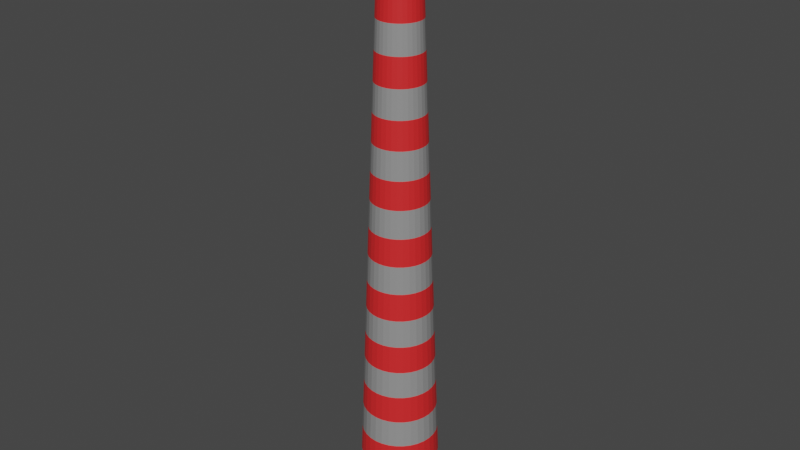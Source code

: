 # Source: PipeForFactory.blend  (saved by Blender 2.81.16; exported with 4.5.12 LTS)
import bpy
from mathutils import Matrix  # noqa: F401  (used for matrix-valued properties, if any)

bpy.ops.wm.read_factory_settings(use_empty=True)
scene = bpy.context.scene
scene.name = 'Scene'

# ---- collections
col_collection = bpy.data.collections.new('Collection'); scene.collection.children.link(col_collection)

# ---- materials (node trees are filled in below, after node groups)
mat_material_001 = bpy.data.materials.new('Material.001')
mat_material_001.use_transparent_shadow = False
mat_red = bpy.data.materials.new('Red')
mat_red.use_transparent_shadow = False

# ---- material node trees
mat_material_001.use_nodes = True; mat_material_001.node_tree.nodes.clear()
_N = mat_material_001.node_tree.nodes; _L = mat_material_001.node_tree.links
n0 = _N.new('ShaderNodeOutputMaterial'); n0.name = 'Material Output'; n0.location = (300, 300)
n1 = _N.new('ShaderNodeBsdfPrincipled'); n1.name = 'Principled BSDF'; n1.location = (10, 300)
n1.distribution = 'GGX'
n1.subsurface_method = 'BURLEY'
n1.inputs[0].default_value = (0.2809, 0.2809, 0.2809, 1.0)
n1.inputs[3].default_value = 1.45
n1.inputs[27].default_value = (0.0, 0.0, 0.0, 1.0)
n1.inputs[28].default_value = 1.0
_L.new(n1.outputs[0], n0.inputs[0])
n0.is_active_output = True
mat_red.use_nodes = True; mat_red.node_tree.nodes.clear()
_N = mat_red.node_tree.nodes; _L = mat_red.node_tree.links
n0 = _N.new('ShaderNodeOutputMaterial'); n0.name = 'Material Output'; n0.location = (300, 300)
n1 = _N.new('ShaderNodeBsdfPrincipled'); n1.name = 'Principled BSDF'; n1.location = (10, 300)
n1.distribution = 'GGX'
n1.subsurface_method = 'BURLEY'
n1.inputs[0].default_value = (0.8, 0.02157, 0.02367, 1.0)
n1.inputs[3].default_value = 1.45
n1.inputs[27].default_value = (0.0, 0.0, 0.0, 1.0)
n1.inputs[28].default_value = 1.0
_L.new(n1.outputs[0], n0.inputs[0])
n0.is_active_output = True

# ---- world
world_world = bpy.data.worlds.new('World'); scene.world = world_world
world_world.use_nodes = True; world_world.node_tree.nodes.clear()
_N = world_world.node_tree.nodes; _L = world_world.node_tree.links
n0 = _N.new('ShaderNodeOutputWorld'); n0.name = 'World Output'; n0.location = (300, 300)
n1 = _N.new('ShaderNodeBackground'); n1.name = 'Background'; n1.location = (10, 300)
n1.inputs[0].default_value = (0.05088, 0.05088, 0.05088, 1.0)
_L.new(n1.outputs[0], n0.inputs[0])
n0.is_active_output = True
world_world.color = (0.05088, 0.05088, 0.05088)
world_world.use_sun_shadow = False
world_world.sun_shadow_jitter_overblur = 0.0

# ---- meshes
me_cylinder_001 = bpy.data.meshes.new('Cylinder.001')
me_cylinder_001.from_pydata([(-1.644e-07, 2.384, -1.0), (-4.424e-08, 0.8841, 1.0), (0.4651, 2.338, -1.0), (0.1725, 0.8672, 1.0), (0.9124, 2.203, -1.0), (0.3383, 0.8168, 1.0), (1.325, 1.982, -1.0), (0.4912, 0.7351, 1.0), (1.686, 1.686, -1.0), (0.6252, 0.6252, 1.0), (1.982, 1.325, -1.0), (0.7351, 0.4912, 1.0), (2.203, 0.9124, -1.0), (0.8168, 0.3383, 1.0), (2.338, 0.4651, -1.0), (0.8672, 0.1725, 1.0), (2.384, -2.145e-07, -1.0), (0.8841, 5.772e-08, 1.0), (2.338, -0.4651, -1.0), (0.8672, -0.1725, 1.0), (2.203, -0.9124, -1.0), (0.8168, -0.3383, 1.0), (1.982, -1.325, -1.0), (0.7351, -0.4912, 1.0), (1.686, -1.686, -1.0), (0.6252, -0.6252, 1.0), (1.325, -1.982, -1.0), (0.4912, -0.7351, 1.0), (0.9124, -2.203, -1.0), (0.3383, -0.8168, 1.0), (0.4651, -2.338, -1.0), (0.1725, -0.8672, 1.0), (-9.413e-07, -2.384, -1.0), (-2.903e-07, -0.8841, 1.0), (-0.4651, -2.338, -1.0), (-0.1725, -0.8672, 1.0), (-0.9124, -2.203, -1.0), (-0.3383, -0.8168, 1.0), (-1.325, -1.982, -1.0), (-0.4912, -0.7351, 1.0), (-1.686, -1.686, -1.0), (-0.6252, -0.6252, 1.0), (-1.982, -1.325, -1.0), (-0.7351, -0.4912, 1.0), (-2.203, -0.9124, -1.0), (-0.8168, -0.3383, 1.0), (-2.338, -0.4651, -1.0), (-0.8672, -0.1725, 1.0), (-2.384, 1.908e-06, -1.0), (-0.8841, 8.598e-07, 1.0), (-2.338, 0.4652, -1.0), (-0.8672, 0.1725, 1.0), (-2.203, 0.9124, -1.0), (-0.8168, 0.3383, 1.0), (-1.982, 1.325, -1.0), (-0.7351, 0.4912, 1.0), (-1.686, 1.686, -1.0), (-0.6252, 0.6252, 1.0), (-1.325, 1.982, -1.0), (-0.4912, 0.7351, 1.0), (-0.9124, 2.203, -1.0), (-0.3383, 0.8168, 1.0), (-0.4651, 2.338, -1.0), (-0.1725, 0.8672, 1.0), (-1.569e-07, 2.321, -0.9091), (-1.494e-07, 2.258, -0.8182), (-1.42e-07, 2.196, -0.7273), (-1.345e-07, 2.133, -0.6364), (-1.27e-07, 2.07, -0.5455), (-1.195e-07, 2.007, -0.4545), (-1.121e-07, 1.944, -0.3636), (-1.046e-07, 1.881, -0.2727), (-9.713e-08, 1.818, -0.1818), (-8.966e-08, 1.755, -0.09091), (-8.219e-08, 1.692, 5.215e-08), (-7.472e-08, 1.629, 0.09091), (-6.724e-08, 1.566, 0.1818), (-5.977e-08, 1.503, 0.2727), (-5.23e-08, 1.44, 0.3636), (-4.483e-08, 1.378, 0.4545), (-3.736e-08, 1.315, 0.5455), (-2.989e-08, 1.252, 0.6364), (-2.241e-08, 1.189, 0.7273), (-1.494e-08, 1.126, 0.8182), (-7.472e-09, 1.063, 0.9091), (0.2074, 1.042, 0.9091), (0.2196, 1.104, 0.8182), (0.2319, 1.166, 0.7273), (0.2442, 1.228, 0.6364), (0.2565, 1.289, 0.5455), (0.2687, 1.351, 0.4545), (0.281, 1.413, 0.3636), (0.2933, 1.474, 0.2727), (0.3056, 1.536, 0.1818), (0.3178, 1.598, 0.09091), (0.3301, 1.66, -5.215e-08), (0.3424, 1.721, -0.09091), (0.3547, 1.783, -0.1818), (0.3669, 1.845, -0.2727), (0.3792, 1.906, -0.3636), (0.3915, 1.968, -0.4545), (0.4038, 2.03, -0.5455), (0.416, 2.092, -0.6364), (0.4283, 2.153, -0.7273), (0.4406, 2.215, -0.8182), (0.4529, 2.277, -0.9091), (0.4068, 0.982, 0.9091), (0.4308, 1.04, 0.8182), (0.4549, 1.098, 0.7273), (0.479, 1.156, 0.6364), (0.5031, 1.215, 0.5455), (0.5272, 1.273, 0.4545), (0.5512, 1.331, 0.3636), (0.5753, 1.389, 0.2727), (0.5994, 1.447, 0.1818), (0.6235, 1.505, 0.09091), (0.6476, 1.563, -5.215e-08), (0.6716, 1.621, -0.09091), (0.6957, 1.68, -0.1818), (0.7198, 1.738, -0.2727), (0.7439, 1.796, -0.3636), (0.7679, 1.854, -0.4545), (0.792, 1.912, -0.5455), (0.8161, 1.97, -0.6364), (0.8402, 2.028, -0.7273), (0.8643, 2.087, -0.8182), (0.8883, 2.145, -0.9091), (0.5905, 0.8838, 0.9091), (0.6255, 0.9361, 0.8182), (0.6604, 0.9884, 0.7273), (0.6954, 1.041, 0.6364), (0.7304, 1.093, 0.5455), (0.7653, 1.145, 0.4545), (0.8003, 1.198, 0.3636), (0.8352, 1.25, 0.2727), (0.8702, 1.302, 0.1818), (0.9051, 1.355, 0.09091), (0.9401, 1.407, -5.215e-08), (0.9751, 1.459, -0.09091), (1.01, 1.512, -0.1818), (1.045, 1.564, -0.2727), (1.08, 1.616, -0.3636), (1.115, 1.669, -0.4545), (1.15, 1.721, -0.5455), (1.185, 1.773, -0.6364), (1.22, 1.825, -0.7273), (1.255, 1.878, -0.8182), (1.29, 1.93, -0.9091), (0.7516, 0.7516, 0.9091), (0.7961, 0.7961, 0.8182), (0.8406, 0.8406, 0.7273), (0.8851, 0.8851, 0.6364), (0.9296, 0.9296, 0.5455), (0.9741, 0.9741, 0.4545), (1.019, 1.019, 0.3636), (1.063, 1.063, 0.2727), (1.108, 1.108, 0.1818), (1.152, 1.152, 0.09091), (1.197, 1.197, -5.215e-08), (1.241, 1.241, -0.09091), (1.286, 1.286, -0.1818), (1.33, 1.33, -0.2727), (1.374, 1.374, -0.3636), (1.419, 1.419, -0.4545), (1.463, 1.463, -0.5455), (1.508, 1.508, -0.6364), (1.552, 1.552, -0.7273), (1.597, 1.597, -0.8182), (1.641, 1.641, -0.9091), (0.8838, 0.5905, 0.9091), (0.9361, 0.6255, 0.8182), (0.9884, 0.6604, 0.7273), (1.041, 0.6954, 0.6364), (1.093, 0.7304, 0.5455), (1.145, 0.7653, 0.4545), (1.198, 0.8003, 0.3636), (1.25, 0.8352, 0.2727), (1.302, 0.8702, 0.1818), (1.355, 0.9051, 0.09091), (1.407, 0.9401, -5.215e-08), (1.459, 0.9751, -0.09091), (1.512, 1.01, -0.1818), (1.564, 1.045, -0.2727), (1.616, 1.08, -0.3636), (1.669, 1.115, -0.4545), (1.721, 1.15, -0.5455), (1.773, 1.185, -0.6364), (1.825, 1.22, -0.7273), (1.878, 1.255, -0.8182), (1.93, 1.29, -0.9091), (0.982, 0.4068, 0.9091), (1.04, 0.4308, 0.8182), (1.098, 0.4549, 0.7273), (1.156, 0.479, 0.6364), (1.215, 0.5031, 0.5455), (1.273, 0.5272, 0.4545), (1.331, 0.5512, 0.3636), (1.389, 0.5753, 0.2727), (1.447, 0.5994, 0.1818), (1.505, 0.6235, 0.09091), (1.563, 0.6476, -5.215e-08), (1.621, 0.6716, -0.09091), (1.68, 0.6957, -0.1818), (1.738, 0.7198, -0.2727), (1.796, 0.7439, -0.3636), (1.854, 0.7679, -0.4545), (1.912, 0.792, -0.5455), (1.97, 0.8161, -0.6364), (2.028, 0.8402, -0.7273), (2.087, 0.8643, -0.8182), (2.145, 0.8883, -0.9091), (1.042, 0.2074, 0.9091), (1.104, 0.2196, 0.8182), (1.166, 0.2319, 0.7273), (1.228, 0.2442, 0.6364), (1.289, 0.2565, 0.5455), (1.351, 0.2687, 0.4545), (1.413, 0.281, 0.3636), (1.474, 0.2933, 0.2727), (1.536, 0.3056, 0.1818), (1.598, 0.3178, 0.09091), (1.66, 0.3301, -5.215e-08), (1.721, 0.3424, -0.09091), (1.783, 0.3547, -0.1818), (1.845, 0.3669, -0.2727), (1.906, 0.3792, -0.3636), (1.968, 0.3915, -0.4545), (2.03, 0.4038, -0.5455), (2.092, 0.416, -0.6364), (2.153, 0.4283, -0.7273), (2.215, 0.4406, -0.8182), (2.277, 0.4529, -0.9091), (1.063, 6.232e-08, 0.9091), (1.126, 4.914e-08, 0.8182), (1.189, 3.595e-08, 0.7273), (1.252, 2.277e-08, 0.6364), (1.315, 9.592e-09, 0.5455), (1.378, -3.59e-09, 0.4545), (1.44, -1.677e-08, 0.3636), (1.503, -2.995e-08, 0.2727), (1.566, -4.313e-08, 0.1818), (1.629, -5.631e-08, 0.09091), (1.692, -6.95e-08, -5.215e-08), (1.755, -8.268e-08, -0.09091), (1.818, -9.586e-08, -0.1818), (1.881, -1.09e-07, -0.2727), (1.944, -1.222e-07, -0.3636), (2.007, -1.354e-07, -0.4545), (2.07, -1.486e-07, -0.5455), (2.133, -1.618e-07, -0.6364), (2.196, -1.749e-07, -0.7273), (2.258, -1.881e-07, -0.8182), (2.321, -2.013e-07, -0.9091), (1.042, -0.2074, 0.9091), (1.104, -0.2196, 0.8182), (1.166, -0.2319, 0.7273), (1.228, -0.2442, 0.6364), (1.289, -0.2565, 0.5455), (1.351, -0.2687, 0.4545), (1.413, -0.281, 0.3636), (1.474, -0.2933, 0.2727), (1.536, -0.3056, 0.1818), (1.598, -0.3178, 0.09091), (1.66, -0.3301, -5.215e-08), (1.721, -0.3424, -0.09091), (1.783, -0.3547, -0.1818), (1.845, -0.3669, -0.2727), (1.906, -0.3792, -0.3636), (1.968, -0.3915, -0.4545), (2.03, -0.4038, -0.5455), (2.092, -0.416, -0.6364), (2.153, -0.4283, -0.7273), (2.215, -0.4406, -0.8182), (2.277, -0.4529, -0.9091), (0.982, -0.4068, 0.9091), (1.04, -0.4308, 0.8182), (1.098, -0.4549, 0.7273), (1.156, -0.479, 0.6364), (1.215, -0.5031, 0.5455), (1.273, -0.5272, 0.4545), (1.331, -0.5512, 0.3636), (1.389, -0.5753, 0.2727), (1.447, -0.5994, 0.1818), (1.505, -0.6235, 0.09091), (1.563, -0.6476, -5.215e-08), (1.621, -0.6716, -0.09091), (1.68, -0.6957, -0.1818), (1.738, -0.7198, -0.2727), (1.796, -0.7439, -0.3636), (1.854, -0.7679, -0.4545), (1.912, -0.792, -0.5455), (1.97, -0.8161, -0.6364), (2.028, -0.8402, -0.7273), (2.087, -0.8643, -0.8182), (2.145, -0.8883, -0.9091), (0.8838, -0.5905, 0.9091), (0.9361, -0.6255, 0.8182), (0.9884, -0.6604, 0.7273), (1.041, -0.6954, 0.6364), (1.093, -0.7304, 0.5455), (1.145, -0.7653, 0.4545), (1.198, -0.8003, 0.3636), (1.25, -0.8352, 0.2727), (1.302, -0.8702, 0.1818), (1.355, -0.9051, 0.09091), (1.407, -0.9401, -5.215e-08), (1.459, -0.9751, -0.09091), (1.512, -1.01, -0.1818), (1.564, -1.045, -0.2727), (1.616, -1.08, -0.3636), (1.669, -1.115, -0.4545), (1.721, -1.15, -0.5455), (1.773, -1.185, -0.6364), (1.825, -1.22, -0.7273), (1.878, -1.255, -0.8182), (1.93, -1.29, -0.9091), (0.7516, -0.7516, 0.9091), (0.7961, -0.7961, 0.8182), (0.8406, -0.8406, 0.7273), (0.8851, -0.8851, 0.6364), (0.9296, -0.9296, 0.5455), (0.9741, -0.9741, 0.4545), (1.019, -1.019, 0.3636), (1.063, -1.063, 0.2727), (1.108, -1.108, 0.1818), (1.152, -1.152, 0.09091), (1.197, -1.197, -5.215e-08), (1.241, -1.241, -0.09091), (1.286, -1.286, -0.1818), (1.33, -1.33, -0.2727), (1.374, -1.374, -0.3636), (1.419, -1.419, -0.4545), (1.463, -1.463, -0.5455), (1.508, -1.508, -0.6364), (1.552, -1.552, -0.7273), (1.597, -1.597, -0.8182), (1.641, -1.641, -0.9091), (0.5905, -0.8838, 0.9091), (0.6255, -0.9361, 0.8182), (0.6604, -0.9884, 0.7273), (0.6954, -1.041, 0.6364), (0.7304, -1.093, 0.5455), (0.7653, -1.145, 0.4545), (0.8003, -1.198, 0.3636), (0.8352, -1.25, 0.2727), (0.8702, -1.302, 0.1818), (0.9051, -1.355, 0.09091), (0.9401, -1.407, -5.215e-08), (0.9751, -1.459, -0.09091), (1.01, -1.512, -0.1818), (1.045, -1.564, -0.2727), (1.08, -1.616, -0.3636), (1.115, -1.669, -0.4545), (1.15, -1.721, -0.5455), (1.185, -1.773, -0.6364), (1.22, -1.825, -0.7273), (1.255, -1.878, -0.8182), (1.29, -1.93, -0.9091), (0.4068, -0.982, 0.9091), (0.4308, -1.04, 0.8182), (0.4549, -1.098, 0.7273), (0.479, -1.156, 0.6364), (0.5031, -1.215, 0.5455), (0.5272, -1.273, 0.4545), (0.5512, -1.331, 0.3636), (0.5753, -1.389, 0.2727), (0.5994, -1.447, 0.1818), (0.6235, -1.505, 0.09091), (0.6476, -1.563, -5.215e-08), (0.6716, -1.621, -0.09091), (0.6957, -1.68, -0.1818), (0.7198, -1.738, -0.2727), (0.7439, -1.796, -0.3636), (0.7679, -1.854, -0.4545), (0.792, -1.912, -0.5455), (0.8161, -1.97, -0.6364), (0.8402, -2.028, -0.7273), (0.8643, -2.087, -0.8182), (0.8883, -2.145, -0.9091), (0.2074, -1.042, 0.9091), (0.2196, -1.104, 0.8182), (0.2319, -1.166, 0.7273), (0.2442, -1.228, 0.6364), (0.2565, -1.289, 0.5455), (0.2687, -1.351, 0.4545), (0.281, -1.413, 0.3636), (0.2933, -1.474, 0.2727), (0.3056, -1.536, 0.1818), (0.3178, -1.598, 0.09091), (0.3301, -1.66, -5.215e-08), (0.3424, -1.721, -0.09091), (0.3547, -1.783, -0.1818), (0.3669, -1.845, -0.2727), (0.3792, -1.906, -0.3636), (0.3915, -1.968, -0.4545), (0.4038, -2.03, -0.5455), (0.416, -2.092, -0.6364), (0.4283, -2.153, -0.7273), (0.4406, -2.215, -0.8182), (0.4529, -2.277, -0.9091), (-3.538e-07, -1.063, 0.9091), (-3.818e-07, -1.126, 0.8182), (-4.098e-07, -1.189, 0.7273), (-4.377e-07, -1.252, 0.6364), (-4.657e-07, -1.315, 0.5455), (-4.937e-07, -1.378, 0.4545), (-5.217e-07, -1.44, 0.3636), (-5.496e-07, -1.503, 0.2727), (-5.776e-07, -1.566, 0.1818), (-6.056e-07, -1.629, 0.09091), (-6.336e-07, -1.692, -5.215e-08), (-6.615e-07, -1.755, -0.09091), (-6.895e-07, -1.818, -0.1818), (-7.175e-07, -1.881, -0.2727), (-7.455e-07, -1.944, -0.3636), (-7.734e-07, -2.007, -0.4545), (-8.014e-07, -2.07, -0.5455), (-8.294e-07, -2.133, -0.6364), (-8.573e-07, -2.196, -0.7273), (-8.853e-07, -2.258, -0.8182), (-9.133e-07, -2.321, -0.9091), (-0.2074, -1.042, 0.9091), (-0.2196, -1.104, 0.8182), (-0.2319, -1.166, 0.7273), (-0.2442, -1.228, 0.6364), (-0.2565, -1.289, 0.5455), (-0.2687, -1.351, 0.4545), (-0.281, -1.413, 0.3636), (-0.2933, -1.474, 0.2727), (-0.3056, -1.536, 0.1818), (-0.3178, -1.598, 0.09091), (-0.3301, -1.66, -5.215e-08), (-0.3424, -1.721, -0.09091), (-0.3547, -1.783, -0.1818), (-0.3669, -1.845, -0.2727), (-0.3792, -1.906, -0.3636), (-0.3915, -1.968, -0.4545), (-0.4038, -2.03, -0.5455), (-0.416, -2.092, -0.6364), (-0.4283, -2.153, -0.7273), (-0.4406, -2.215, -0.8182), (-0.4529, -2.277, -0.9091), (-0.4068, -0.982, 0.9091), (-0.4308, -1.04, 0.8182), (-0.4549, -1.098, 0.7273), (-0.479, -1.156, 0.6364), (-0.5031, -1.215, 0.5455), (-0.5272, -1.273, 0.4545), (-0.5512, -1.331, 0.3636), (-0.5753, -1.389, 0.2727), (-0.5994, -1.447, 0.1818), (-0.6235, -1.505, 0.09091), (-0.6476, -1.563, -5.215e-08), (-0.6716, -1.621, -0.09091), (-0.6957, -1.68, -0.1818), (-0.7198, -1.738, -0.2727), (-0.7439, -1.796, -0.3636), (-0.7679, -1.854, -0.4545), (-0.792, -1.912, -0.5455), (-0.8161, -1.97, -0.6364), (-0.8402, -2.028, -0.7273), (-0.8643, -2.087, -0.8182), (-0.8883, -2.145, -0.9091), (-0.5905, -0.8838, 0.9091), (-0.6255, -0.9361, 0.8182), (-0.6604, -0.9884, 0.7273), (-0.6954, -1.041, 0.6364), (-0.7304, -1.093, 0.5455), (-0.7653, -1.145, 0.4545), (-0.8003, -1.198, 0.3636), (-0.8352, -1.25, 0.2727), (-0.8702, -1.302, 0.1818), (-0.9051, -1.355, 0.09091), (-0.9401, -1.407, -5.215e-08), (-0.9751, -1.459, -0.09091), (-1.01, -1.512, -0.1818), (-1.045, -1.564, -0.2727), (-1.08, -1.616, -0.3636), (-1.115, -1.669, -0.4545), (-1.15, -1.721, -0.5455), (-1.185, -1.773, -0.6364), (-1.22, -1.825, -0.7273), (-1.255, -1.878, -0.8182), (-1.29, -1.93, -0.9091), (-0.7516, -0.7516, 0.9091), (-0.7961, -0.7961, 0.8182), (-0.8406, -0.8406, 0.7273), (-0.8851, -0.8851, 0.6364), (-0.9296, -0.9296, 0.5455), (-0.9741, -0.9741, 0.4545), (-1.019, -1.019, 0.3636), (-1.063, -1.063, 0.2727), (-1.108, -1.108, 0.1818), (-1.152, -1.152, 0.09091), (-1.197, -1.197, -5.215e-08), (-1.241, -1.241, -0.09091), (-1.286, -1.286, -0.1818), (-1.33, -1.33, -0.2727), (-1.374, -1.374, -0.3636), (-1.419, -1.419, -0.4545), (-1.463, -1.463, -0.5455), (-1.508, -1.508, -0.6364), (-1.552, -1.552, -0.7273), (-1.597, -1.597, -0.8182), (-1.641, -1.641, -0.9091), (-0.8838, -0.5905, 0.9091), (-0.9361, -0.6255, 0.8182), (-0.9884, -0.6604, 0.7273), (-1.041, -0.6954, 0.6364), (-1.093, -0.7304, 0.5455), (-1.145, -0.7653, 0.4545), (-1.198, -0.8003, 0.3636), (-1.25, -0.8352, 0.2727), (-1.302, -0.8702, 0.1818), (-1.355, -0.9051, 0.09091), (-1.407, -0.9401, -5.215e-08), (-1.459, -0.9751, -0.09091), (-1.512, -1.01, -0.1818), (-1.564, -1.045, -0.2727), (-1.616, -1.08, -0.3636), (-1.669, -1.115, -0.4545), (-1.721, -1.15, -0.5455), (-1.773, -1.185, -0.6364), (-1.826, -1.22, -0.7273), (-1.878, -1.255, -0.8182), (-1.93, -1.29, -0.9091), (-0.982, -0.4068, 0.9091), (-1.04, -0.4308, 0.8182), (-1.098, -0.4549, 0.7273), (-1.156, -0.479, 0.6364), (-1.215, -0.5031, 0.5455), (-1.273, -0.5272, 0.4545), (-1.331, -0.5512, 0.3636), (-1.389, -0.5753, 0.2727), (-1.447, -0.5994, 0.1818), (-1.505, -0.6235, 0.09091), (-1.563, -0.6476, -5.215e-08), (-1.621, -0.6716, -0.09091), (-1.68, -0.6957, -0.1818), (-1.738, -0.7198, -0.2727), (-1.796, -0.7439, -0.3636), (-1.854, -0.7679, -0.4545), (-1.912, -0.792, -0.5455), (-1.97, -0.8161, -0.6364), (-2.028, -0.8402, -0.7273), (-2.087, -0.8643, -0.8182), (-2.145, -0.8883, -0.9091), (-1.042, -0.2074, 0.9091), (-1.104, -0.2196, 0.8182), (-1.166, -0.2319, 0.7273), (-1.228, -0.2442, 0.6364), (-1.289, -0.2565, 0.5455), (-1.351, -0.2687, 0.4545), (-1.413, -0.281, 0.3636), (-1.474, -0.2933, 0.2727), (-1.536, -0.3056, 0.1818), (-1.598, -0.3178, 0.09091), (-1.66, -0.3301, -5.215e-08), (-1.721, -0.3424, -0.09091), (-1.783, -0.3547, -0.1818), (-1.845, -0.3669, -0.2727), (-1.906, -0.3792, -0.3636), (-1.968, -0.3915, -0.4545), (-2.03, -0.4038, -0.5455), (-2.092, -0.416, -0.6364), (-2.153, -0.4283, -0.7273), (-2.215, -0.4406, -0.8182), (-2.277, -0.4529, -0.9091), (-1.063, 1.008e-06, 0.9091), (-1.126, 1.051e-06, 0.8182), (-1.189, 1.094e-06, 0.7273), (-1.252, 1.137e-06, 0.6364), (-1.315, 1.18e-06, 0.5455), (-1.378, 1.223e-06, 0.4545), (-1.44, 1.265e-06, 0.3636), (-1.503, 1.308e-06, 0.2727), (-1.566, 1.351e-06, 0.1818), (-1.629, 1.394e-06, 0.09091), (-1.692, 1.437e-06, -5.215e-08), (-1.755, 1.48e-06, -0.09091), (-1.818, 1.522e-06, -0.1818), (-1.881, 1.565e-06, -0.2727), (-1.944, 1.608e-06, -0.3636), (-2.007, 1.651e-06, -0.4545), (-2.07, 1.694e-06, -0.5455), (-2.133, 1.736e-06, -0.6364), (-2.196, 1.779e-06, -0.7273), (-2.258, 1.822e-06, -0.8182), (-2.321, 1.865e-06, -0.9091), (-1.042, 0.2074, 0.9091), (-1.104, 0.2196, 0.8182), (-1.166, 0.2319, 0.7273), (-1.228, 0.2442, 0.6364), (-1.289, 0.2565, 0.5455), (-1.351, 0.2687, 0.4545), (-1.413, 0.281, 0.3636), (-1.474, 0.2933, 0.2727), (-1.536, 0.3056, 0.1818), (-1.598, 0.3178, 0.09091), (-1.66, 0.3301, -5.215e-08), (-1.721, 0.3424, -0.09091), (-1.783, 0.3547, -0.1818), (-1.845, 0.3669, -0.2727), (-1.906, 0.3792, -0.3636), (-1.968, 0.3915, -0.4545), (-2.03, 0.4038, -0.5455), (-2.092, 0.416, -0.6364), (-2.153, 0.4283, -0.7273), (-2.215, 0.4406, -0.8182), (-2.277, 0.4529, -0.9091), (-0.982, 0.4068, 0.9091), (-1.04, 0.4308, 0.8182), (-1.098, 0.4549, 0.7273), (-1.156, 0.479, 0.6364), (-1.215, 0.5031, 0.5455), (-1.273, 0.5272, 0.4545), (-1.331, 0.5512, 0.3636), (-1.389, 0.5753, 0.2727), (-1.447, 0.5994, 0.1818), (-1.505, 0.6235, 0.09091), (-1.563, 0.6476, -5.215e-08), (-1.621, 0.6716, -0.09091), (-1.68, 0.6957, -0.1818), (-1.738, 0.7198, -0.2727), (-1.796, 0.7439, -0.3636), (-1.854, 0.7679, -0.4545), (-1.912, 0.792, -0.5455), (-1.97, 0.8161, -0.6364), (-2.028, 0.8402, -0.7273), (-2.087, 0.8643, -0.8182), (-2.145, 0.8883, -0.9091), (-0.8838, 0.5905, 0.9091), (-0.9361, 0.6255, 0.8182), (-0.9884, 0.6604, 0.7273), (-1.041, 0.6954, 0.6364), (-1.093, 0.7304, 0.5455), (-1.145, 0.7653, 0.4545), (-1.198, 0.8003, 0.3636), (-1.25, 0.8352, 0.2727), (-1.302, 0.8702, 0.1818), (-1.355, 0.9051, 0.09091), (-1.407, 0.9401, -5.215e-08), (-1.459, 0.9751, -0.09091), (-1.512, 1.01, -0.1818), (-1.564, 1.045, -0.2727), (-1.616, 1.08, -0.3636), (-1.669, 1.115, -0.4545), (-1.721, 1.15, -0.5455), (-1.773, 1.185, -0.6364), (-1.825, 1.22, -0.7273), (-1.878, 1.255, -0.8182), (-1.93, 1.29, -0.9091), (-0.7516, 0.7516, 0.9091), (-0.7961, 0.7961, 0.8182), (-0.8406, 0.8406, 0.7273), (-0.8851, 0.8851, 0.6364), (-0.9296, 0.9296, 0.5455), (-0.9741, 0.9741, 0.4545), (-1.019, 1.019, 0.3636), (-1.063, 1.063, 0.2727), (-1.108, 1.108, 0.1818), (-1.152, 1.152, 0.09091), (-1.197, 1.197, -5.215e-08), (-1.241, 1.241, -0.09091), (-1.286, 1.286, -0.1818), (-1.33, 1.33, -0.2727), (-1.374, 1.374, -0.3636), (-1.419, 1.419, -0.4545), (-1.463, 1.463, -0.5455), (-1.508, 1.508, -0.6364), (-1.552, 1.552, -0.7273), (-1.597, 1.597, -0.8182), (-1.641, 1.641, -0.9091), (-0.5905, 0.8838, 0.9091), (-0.6255, 0.9361, 0.8182), (-0.6604, 0.9884, 0.7273), (-0.6954, 1.041, 0.6364), (-0.7304, 1.093, 0.5455), (-0.7653, 1.145, 0.4545), (-0.8003, 1.198, 0.3636), (-0.8352, 1.25, 0.2727), (-0.8702, 1.302, 0.1818), (-0.9051, 1.355, 0.09091), (-0.9401, 1.407, -5.215e-08), (-0.9751, 1.459, -0.09091), (-1.01, 1.512, -0.1818), (-1.045, 1.564, -0.2727), (-1.08, 1.616, -0.3636), (-1.115, 1.669, -0.4545), (-1.15, 1.721, -0.5455), (-1.185, 1.773, -0.6364), (-1.22, 1.826, -0.7273), (-1.255, 1.878, -0.8182), (-1.29, 1.93, -0.9091), (-0.4068, 0.982, 0.9091), (-0.4308, 1.04, 0.8182), (-0.4549, 1.098, 0.7273), (-0.479, 1.156, 0.6364), (-0.5031, 1.215, 0.5455), (-0.5272, 1.273, 0.4545), (-0.5512, 1.331, 0.3636), (-0.5753, 1.389, 0.2727), (-0.5994, 1.447, 0.1818), (-0.6235, 1.505, 0.09091), (-0.6476, 1.563, -5.215e-08), (-0.6716, 1.621, -0.09091), (-0.6957, 1.68, -0.1818), (-0.7198, 1.738, -0.2727), (-0.7439, 1.796, -0.3636), (-0.7679, 1.854, -0.4545), (-0.792, 1.912, -0.5455), (-0.8161, 1.97, -0.6364), (-0.8402, 2.028, -0.7273), (-0.8643, 2.087, -0.8182), (-0.8883, 2.145, -0.9091), (-0.2074, 1.042, 0.9091), (-0.2196, 1.104, 0.8182), (-0.2319, 1.166, 0.7273), (-0.2442, 1.228, 0.6364), (-0.2565, 1.289, 0.5455), (-0.2687, 1.351, 0.4545), (-0.281, 1.413, 0.3636), (-0.2933, 1.474, 0.2727), (-0.3056, 1.536, 0.1818), (-0.3178, 1.598, 0.09091), (-0.3301, 1.66, -5.215e-08), (-0.3424, 1.721, -0.09091), (-0.3547, 1.783, -0.1818), (-0.3669, 1.845, -0.2727), (-0.3792, 1.906, -0.3636), (-0.3915, 1.968, -0.4545), (-0.4038, 2.03, -0.5455), (-0.416, 2.092, -0.6364), (-0.4283, 2.153, -0.7273), (-0.4406, 2.215, -0.8182), (-0.4529, 2.277, -0.9091), (0.1951, 0.9808, 1.0), (0.0, 1.0, 1.0), (0.3827, 0.9239, 1.0), (0.5556, 0.8315, 1.0), (0.7071, 0.7071, 1.0), (0.8315, 0.5556, 1.0), (0.9239, 0.3827, 1.0), (0.9808, 0.1951, 1.0), (1.0, 7.55e-08, 1.0), (0.9808, -0.1951, 1.0), (0.9239, -0.3827, 1.0), (0.8315, -0.5556, 1.0), (0.7071, -0.7071, 1.0), (0.5556, -0.8315, 1.0), (0.3827, -0.9239, 1.0), (0.1951, -0.9808, 1.0), (-3.258e-07, -1.0, 1.0), (-0.1951, -0.9808, 1.0), (-0.3827, -0.9239, 1.0), (-0.5556, -0.8315, 1.0), (-0.7071, -0.7071, 1.0), (-0.8315, -0.5556, 1.0), (-0.9239, -0.3827, 1.0), (-0.9808, -0.1951, 1.0), (-1.0, 9.656e-07, 1.0), (-0.9808, 0.1951, 1.0), (-0.9239, 0.3827, 1.0), (-0.8315, 0.5556, 1.0), (-0.7071, 0.7071, 1.0), (-0.5556, 0.8315, 1.0), (-0.3827, 0.9239, 1.0), (-0.1951, 0.9808, 1.0), (0.1725, 0.8672, 0.03465), (-1.52e-05, 0.8841, 0.03465), (0.3383, 0.8168, 0.03465), (0.4912, 0.7351, 0.03465), (0.6252, 0.6252, 0.03465), (0.7351, 0.4912, 0.03465), (0.8168, 0.3383, 0.03465), (0.8671, 0.1725, 0.03465), (0.8841, 5.772e-08, 0.03465), (0.8671, -0.1725, 0.03465), (0.8168, -0.3383, 0.03465), (0.7351, -0.4912, 0.03465), (0.6252, -0.6252, 0.03465), (0.4912, -0.7351, 0.03465), (0.3383, -0.8168, 0.03465), (0.1725, -0.8672, 0.03465), (-1.544e-05, -0.8841, 0.03465), (-0.1725, -0.8672, 0.03465), (-0.3384, -0.8168, 0.03465), (-0.4912, -0.7351, 0.03465), (-0.6252, -0.6252, 0.03465), (-0.7352, -0.4912, 0.03465), (-0.8169, -0.3383, 0.03465), (-0.8672, -0.1725, 0.03465), (-0.8842, 8.598e-07, 0.03465), (-0.8672, 0.1725, 0.03465), (-0.8169, 0.3383, 0.03465), (-0.7352, 0.4912, 0.03465), (-0.6252, 0.6252, 0.03465), (-0.4912, 0.7351, 0.03465), (-0.3384, 0.8168, 0.03465), (-0.1725, 0.8672, 0.03465)], [], [(84, 737, 736, 85), (85, 736, 738, 106), (106, 738, 739, 127), (127, 739, 740, 148), (148, 740, 741, 169), (169, 741, 742, 190), (190, 742, 743, 211), (211, 743, 744, 232), (232, 744, 745, 253), (253, 745, 746, 274), (274, 746, 747, 295), (295, 747, 748, 316), (316, 748, 749, 337), (337, 749, 750, 358), (358, 750, 751, 379), (379, 751, 752, 400), (400, 752, 753, 421), (421, 753, 754, 442), (442, 754, 755, 463), (463, 755, 756, 484), (484, 756, 757, 505), (505, 757, 758, 526), (526, 758, 759, 547), (547, 759, 760, 568), (568, 760, 761, 589), (589, 761, 762, 610), (610, 762, 763, 631), (631, 763, 764, 652), (652, 764, 765, 673), (673, 765, 766, 694), (27, 25, 780, 781), (694, 766, 767, 715), (715, 767, 737, 84), (0, 2, 4, 6, 8, 10, 12, 14, 16, 18, 20, 22, 24, 26, 28, 30, 32, 34, 36, 38, 40, 42, 44, 46, 48, 50, 52, 54, 56, 58, 60, 62), (62, 735, 64, 0), (735, 734, 65, 64), (734, 733, 66, 65), (733, 732, 67, 66), (732, 731, 68, 67), (731, 730, 69, 68), (730, 729, 70, 69), (729, 728, 71, 70), (728, 727, 72, 71), (727, 726, 73, 72), (726, 725, 74, 73), (725, 724, 75, 74), (724, 723, 76, 75), (723, 722, 77, 76), (722, 721, 78, 77), (721, 720, 79, 78), (720, 719, 80, 79), (719, 718, 81, 80), (718, 717, 82, 81), (717, 716, 83, 82), (716, 715, 84, 83), (60, 714, 735, 62), (714, 713, 734, 735), (713, 712, 733, 734), (712, 711, 732, 733), (711, 710, 731, 732), (710, 709, 730, 731), (709, 708, 729, 730), (708, 707, 728, 729), (707, 706, 727, 728), (706, 705, 726, 727), (705, 704, 725, 726), (704, 703, 724, 725), (703, 702, 723, 724), (702, 701, 722, 723), (701, 700, 721, 722), (700, 699, 720, 721), (699, 698, 719, 720), (698, 697, 718, 719), (697, 696, 717, 718), (696, 695, 716, 717), (695, 694, 715, 716), (58, 693, 714, 60), (693, 692, 713, 714), (692, 691, 712, 713), (691, 690, 711, 712), (690, 689, 710, 711), (689, 688, 709, 710), (688, 687, 708, 709), (687, 686, 707, 708), (686, 685, 706, 707), (685, 684, 705, 706), (684, 683, 704, 705), (683, 682, 703, 704), (682, 681, 702, 703), (681, 680, 701, 702), (680, 679, 700, 701), (679, 678, 699, 700), (678, 677, 698, 699), (677, 676, 697, 698), (676, 675, 696, 697), (675, 674, 695, 696), (674, 673, 694, 695), (56, 672, 693, 58), (672, 671, 692, 693), (671, 670, 691, 692), (670, 669, 690, 691), (669, 668, 689, 690), (668, 667, 688, 689), (667, 666, 687, 688), (666, 665, 686, 687), (665, 664, 685, 686), (664, 663, 684, 685), (663, 662, 683, 684), (662, 661, 682, 683), (661, 660, 681, 682), (660, 659, 680, 681), (659, 658, 679, 680), (658, 657, 678, 679), (657, 656, 677, 678), (656, 655, 676, 677), (655, 654, 675, 676), (654, 653, 674, 675), (653, 652, 673, 674), (54, 651, 672, 56), (651, 650, 671, 672), (650, 649, 670, 671), (649, 648, 669, 670), (648, 647, 668, 669), (647, 646, 667, 668), (646, 645, 666, 667), (645, 644, 665, 666), (644, 643, 664, 665), (643, 642, 663, 664), (642, 641, 662, 663), (641, 640, 661, 662), (640, 639, 660, 661), (639, 638, 659, 660), (638, 637, 658, 659), (637, 636, 657, 658), (636, 635, 656, 657), (635, 634, 655, 656), (634, 633, 654, 655), (633, 632, 653, 654), (632, 631, 652, 653), (52, 630, 651, 54), (630, 629, 650, 651), (629, 628, 649, 650), (628, 627, 648, 649), (627, 626, 647, 648), (626, 625, 646, 647), (625, 624, 645, 646), (624, 623, 644, 645), (623, 622, 643, 644), (622, 621, 642, 643), (621, 620, 641, 642), (620, 619, 640, 641), (619, 618, 639, 640), (618, 617, 638, 639), (617, 616, 637, 638), (616, 615, 636, 637), (615, 614, 635, 636), (614, 613, 634, 635), (613, 612, 633, 634), (612, 611, 632, 633), (611, 610, 631, 632), (50, 609, 630, 52), (609, 608, 629, 630), (608, 607, 628, 629), (607, 606, 627, 628), (606, 605, 626, 627), (605, 604, 625, 626), (604, 603, 624, 625), (603, 602, 623, 624), (602, 601, 622, 623), (601, 600, 621, 622), (600, 599, 620, 621), (599, 598, 619, 620), (598, 597, 618, 619), (597, 596, 617, 618), (596, 595, 616, 617), (595, 594, 615, 616), (594, 593, 614, 615), (593, 592, 613, 614), (592, 591, 612, 613), (591, 590, 611, 612), (590, 589, 610, 611), (48, 588, 609, 50), (588, 587, 608, 609), (587, 586, 607, 608), (586, 585, 606, 607), (585, 584, 605, 606), (584, 583, 604, 605), (583, 582, 603, 604), (582, 581, 602, 603), (581, 580, 601, 602), (580, 579, 600, 601), (579, 578, 599, 600), (578, 577, 598, 599), (577, 576, 597, 598), (576, 575, 596, 597), (575, 574, 595, 596), (574, 573, 594, 595), (573, 572, 593, 594), (572, 571, 592, 593), (571, 570, 591, 592), (570, 569, 590, 591), (569, 568, 589, 590), (46, 567, 588, 48), (567, 566, 587, 588), (566, 565, 586, 587), (565, 564, 585, 586), (564, 563, 584, 585), (563, 562, 583, 584), (562, 561, 582, 583), (561, 560, 581, 582), (560, 559, 580, 581), (559, 558, 579, 580), (558, 557, 578, 579), (557, 556, 577, 578), (556, 555, 576, 577), (555, 554, 575, 576), (554, 553, 574, 575), (553, 552, 573, 574), (552, 551, 572, 573), (551, 550, 571, 572), (550, 549, 570, 571), (549, 548, 569, 570), (548, 547, 568, 569), (44, 546, 567, 46), (546, 545, 566, 567), (545, 544, 565, 566), (544, 543, 564, 565), (543, 542, 563, 564), (542, 541, 562, 563), (541, 540, 561, 562), (540, 539, 560, 561), (539, 538, 559, 560), (538, 537, 558, 559), (537, 536, 557, 558), (536, 535, 556, 557), (535, 534, 555, 556), (534, 533, 554, 555), (533, 532, 553, 554), (532, 531, 552, 553), (531, 530, 551, 552), (530, 529, 550, 551), (529, 528, 549, 550), (528, 527, 548, 549), (527, 526, 547, 548), (42, 525, 546, 44), (525, 524, 545, 546), (524, 523, 544, 545), (523, 522, 543, 544), (522, 521, 542, 543), (521, 520, 541, 542), (520, 519, 540, 541), (519, 518, 539, 540), (518, 517, 538, 539), (517, 516, 537, 538), (516, 515, 536, 537), (515, 514, 535, 536), (514, 513, 534, 535), (513, 512, 533, 534), (512, 511, 532, 533), (511, 510, 531, 532), (510, 509, 530, 531), (509, 508, 529, 530), (508, 507, 528, 529), (507, 506, 527, 528), (506, 505, 526, 527), (40, 504, 525, 42), (504, 503, 524, 525), (503, 502, 523, 524), (502, 501, 522, 523), (501, 500, 521, 522), (500, 499, 520, 521), (499, 498, 519, 520), (498, 497, 518, 519), (497, 496, 517, 518), (496, 495, 516, 517), (495, 494, 515, 516), (494, 493, 514, 515), (493, 492, 513, 514), (492, 491, 512, 513), (491, 490, 511, 512), (490, 489, 510, 511), (489, 488, 509, 510), (488, 487, 508, 509), (487, 486, 507, 508), (486, 485, 506, 507), (485, 484, 505, 506), (38, 483, 504, 40), (483, 482, 503, 504), (482, 481, 502, 503), (481, 480, 501, 502), (480, 479, 500, 501), (479, 478, 499, 500), (478, 477, 498, 499), (477, 476, 497, 498), (476, 475, 496, 497), (475, 474, 495, 496), (474, 473, 494, 495), (473, 472, 493, 494), (472, 471, 492, 493), (471, 470, 491, 492), (470, 469, 490, 491), (469, 468, 489, 490), (468, 467, 488, 489), (467, 466, 487, 488), (466, 465, 486, 487), (465, 464, 485, 486), (464, 463, 484, 485), (36, 462, 483, 38), (462, 461, 482, 483), (461, 460, 481, 482), (460, 459, 480, 481), (459, 458, 479, 480), (458, 457, 478, 479), (457, 456, 477, 478), (456, 455, 476, 477), (455, 454, 475, 476), (454, 453, 474, 475), (453, 452, 473, 474), (452, 451, 472, 473), (451, 450, 471, 472), (450, 449, 470, 471), (449, 448, 469, 470), (448, 447, 468, 469), (447, 446, 467, 468), (446, 445, 466, 467), (445, 444, 465, 466), (444, 443, 464, 465), (443, 442, 463, 464), (34, 441, 462, 36), (441, 440, 461, 462), (440, 439, 460, 461), (439, 438, 459, 460), (438, 437, 458, 459), (437, 436, 457, 458), (436, 435, 456, 457), (435, 434, 455, 456), (434, 433, 454, 455), (433, 432, 453, 454), (432, 431, 452, 453), (431, 430, 451, 452), (430, 429, 450, 451), (429, 428, 449, 450), (428, 427, 448, 449), (427, 426, 447, 448), (426, 425, 446, 447), (425, 424, 445, 446), (424, 423, 444, 445), (423, 422, 443, 444), (422, 421, 442, 443), (32, 420, 441, 34), (420, 419, 440, 441), (419, 418, 439, 440), (418, 417, 438, 439), (417, 416, 437, 438), (416, 415, 436, 437), (415, 414, 435, 436), (414, 413, 434, 435), (413, 412, 433, 434), (412, 411, 432, 433), (411, 410, 431, 432), (410, 409, 430, 431), (409, 408, 429, 430), (408, 407, 428, 429), (407, 406, 427, 428), (406, 405, 426, 427), (405, 404, 425, 426), (404, 403, 424, 425), (403, 402, 423, 424), (402, 401, 422, 423), (401, 400, 421, 422), (30, 399, 420, 32), (399, 398, 419, 420), (398, 397, 418, 419), (397, 396, 417, 418), (396, 395, 416, 417), (395, 394, 415, 416), (394, 393, 414, 415), (393, 392, 413, 414), (392, 391, 412, 413), (391, 390, 411, 412), (390, 389, 410, 411), (389, 388, 409, 410), (388, 387, 408, 409), (387, 386, 407, 408), (386, 385, 406, 407), (385, 384, 405, 406), (384, 383, 404, 405), (383, 382, 403, 404), (382, 381, 402, 403), (381, 380, 401, 402), (380, 379, 400, 401), (28, 378, 399, 30), (378, 377, 398, 399), (377, 376, 397, 398), (376, 375, 396, 397), (375, 374, 395, 396), (374, 373, 394, 395), (373, 372, 393, 394), (372, 371, 392, 393), (371, 370, 391, 392), (370, 369, 390, 391), (369, 368, 389, 390), (368, 367, 388, 389), (367, 366, 387, 388), (366, 365, 386, 387), (365, 364, 385, 386), (364, 363, 384, 385), (363, 362, 383, 384), (362, 361, 382, 383), (361, 360, 381, 382), (360, 359, 380, 381), (359, 358, 379, 380), (26, 357, 378, 28), (357, 356, 377, 378), (356, 355, 376, 377), (355, 354, 375, 376), (354, 353, 374, 375), (353, 352, 373, 374), (352, 351, 372, 373), (351, 350, 371, 372), (350, 349, 370, 371), (349, 348, 369, 370), (348, 347, 368, 369), (347, 346, 367, 368), (346, 345, 366, 367), (345, 344, 365, 366), (344, 343, 364, 365), (343, 342, 363, 364), (342, 341, 362, 363), (341, 340, 361, 362), (340, 339, 360, 361), (339, 338, 359, 360), (338, 337, 358, 359), (24, 336, 357, 26), (336, 335, 356, 357), (335, 334, 355, 356), (334, 333, 354, 355), (333, 332, 353, 354), (332, 331, 352, 353), (331, 330, 351, 352), (330, 329, 350, 351), (329, 328, 349, 350), (328, 327, 348, 349), (327, 326, 347, 348), (326, 325, 346, 347), (325, 324, 345, 346), (324, 323, 344, 345), (323, 322, 343, 344), (322, 321, 342, 343), (321, 320, 341, 342), (320, 319, 340, 341), (319, 318, 339, 340), (318, 317, 338, 339), (317, 316, 337, 338), (22, 315, 336, 24), (315, 314, 335, 336), (314, 313, 334, 335), (313, 312, 333, 334), (312, 311, 332, 333), (311, 310, 331, 332), (310, 309, 330, 331), (309, 308, 329, 330), (308, 307, 328, 329), (307, 306, 327, 328), (306, 305, 326, 327), (305, 304, 325, 326), (304, 303, 324, 325), (303, 302, 323, 324), (302, 301, 322, 323), (301, 300, 321, 322), (300, 299, 320, 321), (299, 298, 319, 320), (298, 297, 318, 319), (297, 296, 317, 318), (296, 295, 316, 317), (20, 294, 315, 22), (294, 293, 314, 315), (293, 292, 313, 314), (292, 291, 312, 313), (291, 290, 311, 312), (290, 289, 310, 311), (289, 288, 309, 310), (288, 287, 308, 309), (287, 286, 307, 308), (286, 285, 306, 307), (285, 284, 305, 306), (284, 283, 304, 305), (283, 282, 303, 304), (282, 281, 302, 303), (281, 280, 301, 302), (280, 279, 300, 301), (279, 278, 299, 300), (278, 277, 298, 299), (277, 276, 297, 298), (276, 275, 296, 297), (275, 274, 295, 296), (18, 273, 294, 20), (273, 272, 293, 294), (272, 271, 292, 293), (271, 270, 291, 292), (270, 269, 290, 291), (269, 268, 289, 290), (268, 267, 288, 289), (267, 266, 287, 288), (266, 265, 286, 287), (265, 264, 285, 286), (264, 263, 284, 285), (263, 262, 283, 284), (262, 261, 282, 283), (261, 260, 281, 282), (260, 259, 280, 281), (259, 258, 279, 280), (258, 257, 278, 279), (257, 256, 277, 278), (256, 255, 276, 277), (255, 254, 275, 276), (254, 253, 274, 275), (16, 252, 273, 18), (252, 251, 272, 273), (251, 250, 271, 272), (250, 249, 270, 271), (249, 248, 269, 270), (248, 247, 268, 269), (247, 246, 267, 268), (246, 245, 266, 267), (245, 244, 265, 266), (244, 243, 264, 265), (243, 242, 263, 264), (242, 241, 262, 263), (241, 240, 261, 262), (240, 239, 260, 261), (239, 238, 259, 260), (238, 237, 258, 259), (237, 236, 257, 258), (236, 235, 256, 257), (235, 234, 255, 256), (234, 233, 254, 255), (233, 232, 253, 254), (14, 231, 252, 16), (231, 230, 251, 252), (230, 229, 250, 251), (229, 228, 249, 250), (228, 227, 248, 249), (227, 226, 247, 248), (226, 225, 246, 247), (225, 224, 245, 246), (224, 223, 244, 245), (223, 222, 243, 244), (222, 221, 242, 243), (221, 220, 241, 242), (220, 219, 240, 241), (219, 218, 239, 240), (218, 217, 238, 239), (217, 216, 237, 238), (216, 215, 236, 237), (215, 214, 235, 236), (214, 213, 234, 235), (213, 212, 233, 234), (212, 211, 232, 233), (12, 210, 231, 14), (210, 209, 230, 231), (209, 208, 229, 230), (208, 207, 228, 229), (207, 206, 227, 228), (206, 205, 226, 227), (205, 204, 225, 226), (204, 203, 224, 225), (203, 202, 223, 224), (202, 201, 222, 223), (201, 200, 221, 222), (200, 199, 220, 221), (199, 198, 219, 220), (198, 197, 218, 219), (197, 196, 217, 218), (196, 195, 216, 217), (195, 194, 215, 216), (194, 193, 214, 215), (193, 192, 213, 214), (192, 191, 212, 213), (191, 190, 211, 212), (10, 189, 210, 12), (189, 188, 209, 210), (188, 187, 208, 209), (187, 186, 207, 208), (186, 185, 206, 207), (185, 184, 205, 206), (184, 183, 204, 205), (183, 182, 203, 204), (182, 181, 202, 203), (181, 180, 201, 202), (180, 179, 200, 201), (179, 178, 199, 200), (178, 177, 198, 199), (177, 176, 197, 198), (176, 175, 196, 197), (175, 174, 195, 196), (174, 173, 194, 195), (173, 172, 193, 194), (172, 171, 192, 193), (171, 170, 191, 192), (170, 169, 190, 191), (8, 168, 189, 10), (168, 167, 188, 189), (167, 166, 187, 188), (166, 165, 186, 187), (165, 164, 185, 186), (164, 163, 184, 185), (163, 162, 183, 184), (162, 161, 182, 183), (161, 160, 181, 182), (160, 159, 180, 181), (159, 158, 179, 180), (158, 157, 178, 179), (157, 156, 177, 178), (156, 155, 176, 177), (155, 154, 175, 176), (154, 153, 174, 175), (153, 152, 173, 174), (152, 151, 172, 173), (151, 150, 171, 172), (150, 149, 170, 171), (149, 148, 169, 170), (6, 147, 168, 8), (147, 146, 167, 168), (146, 145, 166, 167), (145, 144, 165, 166), (144, 143, 164, 165), (143, 142, 163, 164), (142, 141, 162, 163), (141, 140, 161, 162), (140, 139, 160, 161), (139, 138, 159, 160), (138, 137, 158, 159), (137, 136, 157, 158), (136, 135, 156, 157), (135, 134, 155, 156), (134, 133, 154, 155), (133, 132, 153, 154), (132, 131, 152, 153), (131, 130, 151, 152), (130, 129, 150, 151), (129, 128, 149, 150), (128, 127, 148, 149), (4, 126, 147, 6), (126, 125, 146, 147), (125, 124, 145, 146), (124, 123, 144, 145), (123, 122, 143, 144), (122, 121, 142, 143), (121, 120, 141, 142), (120, 119, 140, 141), (119, 118, 139, 140), (118, 117, 138, 139), (117, 116, 137, 138), (116, 115, 136, 137), (115, 114, 135, 136), (114, 113, 134, 135), (113, 112, 133, 134), (112, 111, 132, 133), (111, 110, 131, 132), (110, 109, 130, 131), (109, 108, 129, 130), (108, 107, 128, 129), (107, 106, 127, 128), (2, 105, 126, 4), (105, 104, 125, 126), (104, 103, 124, 125), (103, 102, 123, 124), (102, 101, 122, 123), (101, 100, 121, 122), (100, 99, 120, 121), (99, 98, 119, 120), (98, 97, 118, 119), (97, 96, 117, 118), (96, 95, 116, 117), (95, 94, 115, 116), (94, 93, 114, 115), (93, 92, 113, 114), (92, 91, 112, 113), (91, 90, 111, 112), (90, 89, 110, 111), (89, 88, 109, 110), (88, 87, 108, 109), (87, 86, 107, 108), (86, 85, 106, 107), (0, 64, 105, 2), (64, 65, 104, 105), (65, 66, 103, 104), (66, 67, 102, 103), (67, 68, 101, 102), (68, 69, 100, 101), (69, 70, 99, 100), (70, 71, 98, 99), (71, 72, 97, 98), (72, 73, 96, 97), (73, 74, 95, 96), (74, 75, 94, 95), (75, 76, 93, 94), (76, 77, 92, 93), (77, 78, 91, 92), (78, 79, 90, 91), (79, 80, 89, 90), (80, 81, 88, 89), (81, 82, 87, 88), (82, 83, 86, 87), (83, 84, 85, 86), (1, 3, 736, 737), (3, 5, 738, 736), (5, 7, 739, 738), (7, 9, 740, 739), (9, 11, 741, 740), (11, 13, 742, 741), (13, 15, 743, 742), (15, 17, 744, 743), (17, 19, 745, 744), (19, 21, 746, 745), (21, 23, 747, 746), (23, 25, 748, 747), (25, 27, 749, 748), (27, 29, 750, 749), (29, 31, 751, 750), (31, 33, 752, 751), (33, 35, 753, 752), (35, 37, 754, 753), (37, 39, 755, 754), (39, 41, 756, 755), (41, 43, 757, 756), (43, 45, 758, 757), (45, 47, 759, 758), (47, 49, 760, 759), (49, 51, 761, 760), (51, 53, 762, 761), (53, 55, 763, 762), (55, 57, 764, 763), (57, 59, 765, 764), (59, 61, 766, 765), (61, 63, 767, 766), (63, 1, 737, 767), (768, 769, 799, 798, 797, 796, 795, 794, 793, 792, 791, 790, 789, 788, 787, 786, 785, 784, 783, 782, 781, 780, 779, 778, 777, 776, 775, 774, 773, 772, 771, 770), (55, 53, 794, 795), (29, 27, 781, 782), (3, 1, 769, 768), (57, 55, 795, 796), (31, 29, 782, 783), (5, 3, 768, 770), (59, 57, 796, 797), (33, 31, 783, 784), (7, 5, 770, 771), (61, 59, 797, 798), (35, 33, 784, 785), (9, 7, 771, 772), (63, 61, 798, 799), (37, 35, 785, 786), (11, 9, 772, 773), (1, 63, 799, 769), (39, 37, 786, 787), (13, 11, 773, 774), (41, 39, 787, 788), (15, 13, 774, 775), (43, 41, 788, 789), (17, 15, 775, 776), (45, 43, 789, 790), (19, 17, 776, 777), (47, 45, 790, 791), (21, 19, 777, 778), (49, 47, 791, 792), (23, 21, 778, 779), (51, 49, 792, 793), (25, 23, 779, 780), (53, 51, 793, 794)])
me_cylinder_001.polygons.foreach_set('material_index', [0, 0, 0, 0, 0, 0, 0, 0, 0, 0, 0, 0, 0, 0, 0, 0, 0, 0, 0, 0, 0, 0, 0, 0, 0, 0, 0, 0, 0, 0, 0, 0, 0, 0, 1, 0, 1, 0, 1, 0, 1, 0, 1, 0, 1, 0, 1, 0, 1, 0, 1, 0, 1, 0, 1, 1, 0, 1, 0, 1, 0, 1, 0, 1, 0, 1, 0, 1, 0, 1, 0, 1, 0, 1, 0, 1, 1, 0, 1, 0, 1, 0, 1, 0, 1, 0, 1, 0, 1, 0, 1, 0, 1, 0, 1, 0, 1, 1, 0, 1, 0, 1, 0, 1, 0, 1, 0, 1, 0, 1, 0, 1, 0, 1, 0, 1, 0, 1, 1, 0, 1, 0, 1, 0, 1, 0, 1, 0, 1, 0, 1, 0, 1, 0, 1, 0, 1, 0, 1, 1, 0, 1, 0, 1, 0, 1, 0, 1, 0, 1, 0, 1, 0, 1, 0, 1, 0, 1, 0, 1, 1, 0, 1, 0, 1, 0, 1, 0, 1, 0, 1, 0, 1, 0, 1, 0, 1, 0, 1, 0, 1, 1, 0, 1, 0, 1, 0, 1, 0, 1, 0, 1, 0, 1, 0, 1, 0, 1, 0, 1, 0, 1, 1, 0, 1, 0, 1, 0, 1, 0, 1, 0, 1, 0, 1, 0, 1, 0, 1, 0, 1, 0, 1, 1, 0, 1, 0, 1, 0, 1, 0, 1, 0, 1, 0, 1, 0, 1, 0, 1, 0, 1, 0, 1, 1, 0, 1, 0, 1, 0, 1, 0, 1, 0, 1, 0, 1, 0, 1, 0, 1, 0, 1, 0, 1, 1, 0, 1, 0, 1, 0, 1, 0, 1, 0, 1, 0, 1, 0, 1, 0, 1, 0, 1, 0, 1, 1, 0, 1, 0, 1, 0, 1, 0, 1, 0, 1, 0, 1, 0, 1, 0, 1, 0, 1, 0, 1, 1, 0, 1, 0, 1, 0, 1, 0, 1, 0, 1, 0, 1, 0, 1, 0, 1, 0, 1, 0, 1, 1, 0, 1, 0, 1, 0, 1, 0, 1, 0, 1, 0, 1, 0, 1, 0, 1, 0, 1, 0, 1, 1, 0, 1, 0, 1, 0, 1, 0, 1, 0, 1, 0, 1, 0, 1, 0, 1, 0, 1, 0, 1, 1, 0, 1, 0, 1, 0, 1, 0, 1, 0, 1, 0, 1, 0, 1, 0, 1, 0, 1, 0, 1, 1, 0, 1, 0, 1, 0, 1, 0, 1, 0, 1, 0, 1, 0, 1, 0, 1, 0, 1, 0, 1, 1, 0, 1, 0, 1, 0, 1, 0, 1, 0, 1, 0, 1, 0, 1, 0, 1, 0, 1, 0, 1, 1, 0, 1, 0, 1, 0, 1, 0, 1, 0, 1, 0, 1, 0, 1, 0, 1, 0, 1, 0, 1, 1, 0, 1, 0, 1, 0, 1, 0, 1, 0, 1, 0, 1, 0, 1, 0, 1, 0, 1, 0, 1, 1, 0, 1, 0, 1, 0, 1, 0, 1, 0, 1, 0, 1, 0, 1, 0, 1, 0, 1, 0, 1, 1, 0, 1, 0, 1, 0, 1, 0, 1, 0, 1, 0, 1, 0, 1, 0, 1, 0, 1, 0, 1, 1, 0, 1, 0, 1, 0, 1, 0, 1, 0, 1, 0, 1, 0, 1, 0, 1, 0, 1, 0, 1, 1, 0, 1, 0, 1, 0, 1, 0, 1, 0, 1, 0, 1, 0, 1, 0, 1, 0, 1, 0, 1, 1, 0, 1, 0, 1, 0, 1, 0, 1, 0, 1, 0, 1, 0, 1, 0, 1, 0, 1, 0, 1, 1, 0, 1, 0, 1, 0, 1, 0, 1, 0, 1, 0, 1, 0, 1, 0, 1, 0, 1, 0, 1, 1, 0, 1, 0, 1, 0, 1, 0, 1, 0, 1, 0, 1, 0, 1, 0, 1, 0, 1, 0, 1, 1, 0, 1, 0, 1, 0, 1, 0, 1, 0, 1, 0, 1, 0, 1, 0, 1, 0, 1, 0, 1, 1, 0, 1, 0, 1, 0, 1, 0, 1, 0, 1, 0, 1, 0, 1, 0, 1, 0, 1, 0, 1, 1, 0, 1, 0, 1, 0, 1, 0, 1, 0, 1, 0, 1, 0, 1, 0, 1, 0, 1, 0, 1, 1, 0, 1, 0, 1, 0, 1, 0, 1, 0, 1, 0, 1, 0, 1, 0, 1, 0, 1, 0, 1, 0, 0, 0, 0, 0, 0, 0, 0, 0, 0, 0, 0, 0, 0, 0, 0, 0, 0, 0, 0, 0, 0, 0, 0, 0, 0, 0, 0, 0, 0, 0, 0, 0, 0, 0, 0, 0, 0, 0, 0, 0, 0, 0, 0, 0, 0, 0, 0, 0, 0, 0, 0, 0, 0, 0, 0, 0, 0, 0, 0, 0, 0, 0, 0])
_uv = me_cylinder_001.uv_layers.new(name='UVMap')
_uv.uv.foreach_set('vector', [1.0, 0.9773, 1.0, 1.0, 0.9688, 1.0, 0.9688, 0.9773, 0.9688, 0.9773, 0.9688, 1.0, 0.9375, 1.0, 0.9375, 0.9773, 0.9375, 0.9773, 0.9375, 1.0, 0.9062, 1.0, 0.9062, 0.9773, 0.9062, 0.9773, 0.9062, 1.0, 0.875, 1.0, 0.875, 0.9773, 0.875, 0.9773, 0.875, 1.0, 0.8438, 1.0, 0.8437, 0.9773, 0.8437, 0.9773, 0.8438, 1.0, 0.8125, 1.0, 0.8125, 0.9773, 0.8125, 0.9773, 0.8125, 1.0, 0.7812, 1.0, 0.7813, 0.9773, 0.7813, 0.9773, 0.7812, 1.0, 0.75, 1.0, 0.75, 0.9773, 0.75, 0.9773, 0.75, 1.0, 0.7188, 1.0, 0.7188, 0.9773, 0.7188, 0.9773, 0.7188, 1.0, 0.6875, 1.0, 0.6875, 0.9773, 0.6875, 0.9773, 0.6875, 1.0, 0.6562, 1.0, 0.6562, 0.9773, 0.6562, 0.9773, 0.6562, 1.0, 0.625, 1.0, 0.625, 0.9773, 0.625, 0.9773, 0.625, 1.0, 0.5938, 1.0, 0.5938, 0.9773, 0.5938, 0.9773, 0.5938, 1.0, 0.5625, 1.0, 0.5625, 0.9773, 0.5625, 0.9773, 0.5625, 1.0, 0.5312, 1.0, 0.5312, 0.9773, 0.5312, 0.9773, 0.5312, 1.0, 0.5, 1.0, 0.5, 0.9773, 0.5, 0.9773, 0.5, 1.0, 0.4688, 1.0, 0.4688, 0.9773, 0.4688, 0.9773, 0.4688, 1.0, 0.4375, 1.0, 0.4375, 0.9773, 0.4375, 0.9773, 0.4375, 1.0, 0.4062, 1.0, 0.4063, 0.9773, 0.4063, 0.9773, 0.4062, 1.0, 0.375, 1.0, 0.375, 0.9773, 0.375, 0.9773, 0.375, 1.0, 0.3438, 1.0, 0.3438, 0.9773, 0.3438, 0.9773, 0.3438, 1.0, 0.3125, 1.0, 0.3125, 0.9773, 0.3125, 0.9773, 0.3125, 1.0, 0.2812, 1.0, 0.2812, 0.9773, 0.2812, 0.9773, 0.2812, 1.0, 0.25, 1.0, 0.25, 0.9773, 0.25, 0.9773, 0.25, 1.0, 0.2188, 1.0, 0.2188, 0.9773, 0.2188, 0.9773, 0.2188, 1.0, 0.1875, 1.0, 0.1875, 0.9773, 0.1875, 0.9773, 0.1875, 1.0, 0.1562, 1.0, 0.1562, 0.9773, 0.1562, 0.9773, 0.1562, 1.0, 0.125, 1.0, 0.125, 0.9773, 0.125, 0.9773, 0.125, 1.0, 0.09375, 1.0, 0.09375, 0.9773, 0.09375, 0.9773, 0.09375, 1.0, 0.0625, 1.0, 0.0625, 0.9773, 0.3679, 0.07357, 0.4, 0.09996, 0.4, 0.09996, 0.3679, 0.07357, 0.0625, 0.9773, 0.0625, 1.0, 0.03125, 1.0, 0.03125, 0.9773, 0.03125, 0.9773, 0.03125, 1.0, 0.0, 1.0, 0.0, 0.9773, 0.75, 0.49, 0.7968, 0.4854, 0.8418, 0.4717, 0.8833, 0.4496, 0.9197, 0.4197, 0.9496, 0.3833, 0.9717, 0.3418, 0.9854, 0.2968, 0.99, 0.25, 0.9854, 0.2032, 0.9717, 0.1582, 0.9496, 0.1167, 0.9197, 0.08029, 0.8833, 0.05045, 0.8418, 0.02827, 0.7968, 0.01461, 0.75, 0.01, 0.7032, 0.01461, 0.6582, 0.02827, 0.6167, 0.05045, 0.5803, 0.08029, 0.5504, 0.1167, 0.5283, 0.1582, 0.5146, 0.2032, 0.51, 0.25, 0.5146, 0.2968, 0.5283, 0.3418, 0.5504, 0.3833, 0.5803, 0.4197, 0.6167, 0.4496, 0.6582, 0.4717, 0.7032, 0.4854, 0.03125, 0.5, 0.03125, 0.5227, 0.0, 0.5227, 0.0, 0.5, 0.03125, 0.5227, 0.03125, 0.5455, 0.0, 0.5455, 0.0, 0.5227, 0.03125, 0.5455, 0.03125, 0.5682, 0.0, 0.5682, 0.0, 0.5455, 0.03125, 0.5682, 0.03125, 0.5909, 0.0, 0.5909, 0.0, 0.5682, 0.03125, 0.5909, 0.03125, 0.6136, 0.0, 0.6136, 0.0, 0.5909, 0.03125, 0.6136, 0.03125, 0.6364, 0.0, 0.6364, 0.0, 0.6136, 0.03125, 0.6364, 0.03125, 0.6591, 0.0, 0.6591, 0.0, 0.6364, 0.03125, 0.6591, 0.03125, 0.6818, 0.0, 0.6818, 0.0, 0.6591, 0.03125, 0.6818, 0.03125, 0.7045, 0.0, 0.7045, 0.0, 0.6818, 0.03125, 0.7045, 0.03125, 0.7273, 0.0, 0.7273, 0.0, 0.7045, 0.03125, 0.7273, 0.03125, 0.75, 0.0, 0.75, 0.0, 0.7273, 0.03125, 0.75, 0.03125, 0.7727, 0.0, 0.7727, 0.0, 0.75, 0.03125, 0.7727, 0.03125, 0.7955, 0.0, 0.7955, 0.0, 0.7727, 0.03125, 0.7955, 0.03125, 0.8182, 0.0, 0.8182, 0.0, 0.7955, 0.03125, 0.8182, 0.03125, 0.8409, 0.0, 0.8409, 0.0, 0.8182, 0.03125, 0.8409, 0.03125, 0.8636, 0.0, 0.8636, 0.0, 0.8409, 0.03125, 0.8636, 0.03125, 0.8864, 0.0, 0.8864, 0.0, 0.8636, 0.03125, 0.8864, 0.03125, 0.9091, 0.0, 0.9091, 0.0, 0.8864, 0.03125, 0.9091, 0.03125, 0.9318, 0.0, 0.9318, 0.0, 0.9091, 0.03125, 0.9318, 0.03125, 0.9545, 0.0, 0.9545, 0.0, 0.9318, 0.03125, 0.9545, 0.03125, 0.9773, 0.0, 0.9773, 0.0, 0.9545, 0.0625, 0.5, 0.0625, 0.5227, 0.03125, 0.5227, 0.03125, 0.5, 0.0625, 0.5227, 0.0625, 0.5455, 0.03125, 0.5455, 0.03125, 0.5227, 0.0625, 0.5455, 0.0625, 0.5682, 0.03125, 0.5682, 0.03125, 0.5455, 0.0625, 0.5682, 0.0625, 0.5909, 0.03125, 0.5909, 0.03125, 0.5682, 0.0625, 0.5909, 0.0625, 0.6136, 0.03125, 0.6136, 0.03125, 0.5909, 0.0625, 0.6136, 0.0625, 0.6364, 0.03125, 0.6364, 0.03125, 0.6136, 0.0625, 0.6364, 0.0625, 0.6591, 0.03125, 0.6591, 0.03125, 0.6364, 0.0625, 0.6591, 0.0625, 0.6818, 0.03125, 0.6818, 0.03125, 0.6591, 0.0625, 0.6818, 0.0625, 0.7045, 0.03125, 0.7045, 0.03125, 0.6818, 0.0625, 0.7045, 0.0625, 0.7273, 0.03125, 0.7273, 0.03125, 0.7045, 0.0625, 0.7273, 0.0625, 0.75, 0.03125, 0.75, 0.03125, 0.7273, 0.0625, 0.75, 0.0625, 0.7727, 0.03125, 0.7727, 0.03125, 0.75, 0.0625, 0.7727, 0.0625, 0.7955, 0.03125, 0.7955, 0.03125, 0.7727, 0.0625, 0.7955, 0.0625, 0.8182, 0.03125, 0.8182, 0.03125, 0.7955, 0.0625, 0.8182, 0.0625, 0.8409, 0.03125, 0.8409, 0.03125, 0.8182, 0.0625, 0.8409, 0.0625, 0.8636, 0.03125, 0.8636, 0.03125, 0.8409, 0.0625, 0.8636, 0.0625, 0.8864, 0.03125, 0.8864, 0.03125, 0.8636, 0.0625, 0.8864, 0.0625, 0.9091, 0.03125, 0.9091, 0.03125, 0.8864, 0.0625, 0.9091, 0.0625, 0.9318, 0.03125, 0.9318, 0.03125, 0.9091, 0.0625, 0.9318, 0.0625, 0.9545, 0.03125, 0.9545, 0.03125, 0.9318, 0.0625, 0.9545, 0.0625, 0.9773, 0.03125, 0.9773, 0.03125, 0.9545, 0.09375, 0.5, 0.09375, 0.5227, 0.0625, 0.5227, 0.0625, 0.5, 0.09375, 0.5227, 0.09375, 0.5455, 0.0625, 0.5455, 0.0625, 0.5227, 0.09375, 0.5455, 0.09375, 0.5682, 0.0625, 0.5682, 0.0625, 0.5455, 0.09375, 0.5682, 0.09375, 0.5909, 0.0625, 0.5909, 0.0625, 0.5682, 0.09375, 0.5909, 0.09375, 0.6136, 0.0625, 0.6136, 0.0625, 0.5909, 0.09375, 0.6136, 0.09375, 0.6364, 0.0625, 0.6364, 0.0625, 0.6136, 0.09375, 0.6364, 0.09375, 0.6591, 0.0625, 0.6591, 0.0625, 0.6364, 0.09375, 0.6591, 0.09375, 0.6818, 0.0625, 0.6818, 0.0625, 0.6591, 0.09375, 0.6818, 0.09375, 0.7045, 0.0625, 0.7045, 0.0625, 0.6818, 0.09375, 0.7045, 0.09375, 0.7273, 0.0625, 0.7273, 0.0625, 0.7045, 0.09375, 0.7273, 0.09375, 0.75, 0.0625, 0.75, 0.0625, 0.7273, 0.09375, 0.75, 0.09375, 0.7727, 0.0625, 0.7727, 0.0625, 0.75, 0.09375, 0.7727, 0.09375, 0.7955, 0.0625, 0.7955, 0.0625, 0.7727, 0.09375, 0.7955, 0.09375, 0.8182, 0.0625, 0.8182, 0.0625, 0.7955, 0.09375, 0.8182, 0.09375, 0.8409, 0.0625, 0.8409, 0.0625, 0.8182, 0.09375, 0.8409, 0.09375, 0.8636, 0.0625, 0.8636, 0.0625, 0.8409, 0.09375, 0.8636, 0.09375, 0.8864, 0.0625, 0.8864, 0.0625, 0.8636, 0.09375, 0.8864, 0.09375, 0.9091, 0.0625, 0.9091, 0.0625, 0.8864, 0.09375, 0.9091, 0.09375, 0.9318, 0.0625, 0.9318, 0.0625, 0.9091, 0.09375, 0.9318, 0.09375, 0.9545, 0.0625, 0.9545, 0.0625, 0.9318, 0.09375, 0.9545, 0.09375, 0.9773, 0.0625, 0.9773, 0.0625, 0.9545, 0.125, 0.5, 0.125, 0.5227, 0.09375, 0.5227, 0.09375, 0.5, 0.125, 0.5227, 0.125, 0.5455, 0.09375, 0.5455, 0.09375, 0.5227, 0.125, 0.5455, 0.125, 0.5682, 0.09375, 0.5682, 0.09375, 0.5455, 0.125, 0.5682, 0.125, 0.5909, 0.09375, 0.5909, 0.09375, 0.5682, 0.125, 0.5909, 0.125, 0.6136, 0.09375, 0.6136, 0.09375, 0.5909, 0.125, 0.6136, 0.125, 0.6364, 0.09375, 0.6364, 0.09375, 0.6136, 0.125, 0.6364, 0.125, 0.6591, 0.09375, 0.6591, 0.09375, 0.6364, 0.125, 0.6591, 0.125, 0.6818, 0.09375, 0.6818, 0.09375, 0.6591, 0.125, 0.6818, 0.125, 0.7045, 0.09375, 0.7045, 0.09375, 0.6818, 0.125, 0.7045, 0.125, 0.7273, 0.09375, 0.7273, 0.09375, 0.7045, 0.125, 0.7273, 0.125, 0.75, 0.09375, 0.75, 0.09375, 0.7273, 0.125, 0.75, 0.125, 0.7727, 0.09375, 0.7727, 0.09375, 0.75, 0.125, 0.7727, 0.125, 0.7955, 0.09375, 0.7955, 0.09375, 0.7727, 0.125, 0.7955, 0.125, 0.8182, 0.09375, 0.8182, 0.09375, 0.7955, 0.125, 0.8182, 0.125, 0.8409, 0.09375, 0.8409, 0.09375, 0.8182, 0.125, 0.8409, 0.125, 0.8636, 0.09375, 0.8636, 0.09375, 0.8409, 0.125, 0.8636, 0.125, 0.8864, 0.09375, 0.8864, 0.09375, 0.8636, 0.125, 0.8864, 0.125, 0.9091, 0.09375, 0.9091, 0.09375, 0.8864, 0.125, 0.9091, 0.125, 0.9318, 0.09375, 0.9318, 0.09375, 0.9091, 0.125, 0.9318, 0.125, 0.9545, 0.09375, 0.9545, 0.09375, 0.9318, 0.125, 0.9545, 0.125, 0.9773, 0.09375, 0.9773, 0.09375, 0.9545, 0.1562, 0.5, 0.1562, 0.5227, 0.125, 0.5227, 0.125, 0.5, 0.1562, 0.5227, 0.1562, 0.5455, 0.125, 0.5455, 0.125, 0.5227, 0.1562, 0.5455, 0.1562, 0.5682, 0.125, 0.5682, 0.125, 0.5455, 0.1562, 0.5682, 0.1562, 0.5909, 0.125, 0.5909, 0.125, 0.5682, 0.1562, 0.5909, 0.1562, 0.6136, 0.125, 0.6136, 0.125, 0.5909, 0.1562, 0.6136, 0.1562, 0.6364, 0.125, 0.6364, 0.125, 0.6136, 0.1562, 0.6364, 0.1562, 0.6591, 0.125, 0.6591, 0.125, 0.6364, 0.1562, 0.6591, 0.1562, 0.6818, 0.125, 0.6818, 0.125, 0.6591, 0.1562, 0.6818, 0.1562, 0.7045, 0.125, 0.7045, 0.125, 0.6818, 0.1562, 0.7045, 0.1562, 0.7273, 0.125, 0.7273, 0.125, 0.7045, 0.1562, 0.7273, 0.1562, 0.75, 0.125, 0.75, 0.125, 0.7273, 0.1562, 0.75, 0.1562, 0.7727, 0.125, 0.7727, 0.125, 0.75, 0.1562, 0.7727, 0.1562, 0.7955, 0.125, 0.7955, 0.125, 0.7727, 0.1562, 0.7955, 0.1562, 0.8182, 0.125, 0.8182, 0.125, 0.7955, 0.1562, 0.8182, 0.1562, 0.8409, 0.125, 0.8409, 0.125, 0.8182, 0.1562, 0.8409, 0.1562, 0.8636, 0.125, 0.8636, 0.125, 0.8409, 0.1562, 0.8636, 0.1562, 0.8864, 0.125, 0.8864, 0.125, 0.8636, 0.1562, 0.8864, 0.1562, 0.9091, 0.125, 0.9091, 0.125, 0.8864, 0.1562, 0.9091, 0.1562, 0.9318, 0.125, 0.9318, 0.125, 0.9091, 0.1562, 0.9318, 0.1562, 0.9545, 0.125, 0.9545, 0.125, 0.9318, 0.1562, 0.9545, 0.1562, 0.9773, 0.125, 0.9773, 0.125, 0.9545, 0.1875, 0.5, 0.1875, 0.5227, 0.1562, 0.5227, 0.1562, 0.5, 0.1875, 0.5227, 0.1875, 0.5455, 0.1562, 0.5455, 0.1562, 0.5227, 0.1875, 0.5455, 0.1875, 0.5682, 0.1562, 0.5682, 0.1562, 0.5455, 0.1875, 0.5682, 0.1875, 0.5909, 0.1562, 0.5909, 0.1562, 0.5682, 0.1875, 0.5909, 0.1875, 0.6136, 0.1562, 0.6136, 0.1562, 0.5909, 0.1875, 0.6136, 0.1875, 0.6364, 0.1562, 0.6364, 0.1562, 0.6136, 0.1875, 0.6364, 0.1875, 0.6591, 0.1562, 0.6591, 0.1562, 0.6364, 0.1875, 0.6591, 0.1875, 0.6818, 0.1562, 0.6818, 0.1562, 0.6591, 0.1875, 0.6818, 0.1875, 0.7045, 0.1562, 0.7045, 0.1562, 0.6818, 0.1875, 0.7045, 0.1875, 0.7273, 0.1562, 0.7273, 0.1562, 0.7045, 0.1875, 0.7273, 0.1875, 0.75, 0.1562, 0.75, 0.1562, 0.7273, 0.1875, 0.75, 0.1875, 0.7727, 0.1562, 0.7727, 0.1562, 0.75, 0.1875, 0.7727, 0.1875, 0.7955, 0.1562, 0.7955, 0.1562, 0.7727, 0.1875, 0.7955, 0.1875, 0.8182, 0.1562, 0.8182, 0.1562, 0.7955, 0.1875, 0.8182, 0.1875, 0.8409, 0.1562, 0.8409, 0.1562, 0.8182, 0.1875, 0.8409, 0.1875, 0.8636, 0.1562, 0.8636, 0.1562, 0.8409, 0.1875, 0.8636, 0.1875, 0.8864, 0.1562, 0.8864, 0.1562, 0.8636, 0.1875, 0.8864, 0.1875, 0.9091, 0.1562, 0.9091, 0.1562, 0.8864, 0.1875, 0.9091, 0.1875, 0.9318, 0.1562, 0.9318, 0.1562, 0.9091, 0.1875, 0.9318, 0.1875, 0.9545, 0.1562, 0.9545, 0.1562, 0.9318, 0.1875, 0.9545, 0.1875, 0.9773, 0.1562, 0.9773, 0.1562, 0.9545, 0.2188, 0.5, 0.2188, 0.5227, 0.1875, 0.5227, 0.1875, 0.5, 0.2188, 0.5227, 0.2188, 0.5455, 0.1875, 0.5455, 0.1875, 0.5227, 0.2188, 0.5455, 0.2187, 0.5682, 0.1875, 0.5682, 0.1875, 0.5455, 0.2187, 0.5682, 0.2188, 0.5909, 0.1875, 0.5909, 0.1875, 0.5682, 0.2188, 0.5909, 0.2187, 0.6136, 0.1875, 0.6136, 0.1875, 0.5909, 0.2187, 0.6136, 0.2187, 0.6364, 0.1875, 0.6364, 0.1875, 0.6136, 0.2187, 0.6364, 0.2187, 0.6591, 0.1875, 0.6591, 0.1875, 0.6364, 0.2187, 0.6591, 0.2187, 0.6818, 0.1875, 0.6818, 0.1875, 0.6591, 0.2187, 0.6818, 0.2187, 0.7045, 0.1875, 0.7045, 0.1875, 0.6818, 0.2187, 0.7045, 0.2187, 0.7273, 0.1875, 0.7273, 0.1875, 0.7045, 0.2187, 0.7273, 0.2188, 0.75, 0.1875, 0.75, 0.1875, 0.7273, 0.2188, 0.75, 0.2187, 0.7727, 0.1875, 0.7727, 0.1875, 0.75, 0.2187, 0.7727, 0.2187, 0.7955, 0.1875, 0.7955, 0.1875, 0.7727, 0.2187, 0.7955, 0.2187, 0.8182, 0.1875, 0.8182, 0.1875, 0.7955, 0.2187, 0.8182, 0.2188, 0.8409, 0.1875, 0.8409, 0.1875, 0.8182, 0.2188, 0.8409, 0.2187, 0.8636, 0.1875, 0.8636, 0.1875, 0.8409, 0.2187, 0.8636, 0.2187, 0.8864, 0.1875, 0.8864, 0.1875, 0.8636, 0.2187, 0.8864, 0.2187, 0.9091, 0.1875, 0.9091, 0.1875, 0.8864, 0.2187, 0.9091, 0.2187, 0.9318, 0.1875, 0.9318, 0.1875, 0.9091, 0.2187, 0.9318, 0.2188, 0.9545, 0.1875, 0.9545, 0.1875, 0.9318, 0.2188, 0.9545, 0.2188, 0.9773, 0.1875, 0.9773, 0.1875, 0.9545, 0.25, 0.5, 0.25, 0.5227, 0.2188, 0.5227, 0.2188, 0.5, 0.25, 0.5227, 0.25, 0.5455, 0.2188, 0.5455, 0.2188, 0.5227, 0.25, 0.5455, 0.25, 0.5682, 0.2187, 0.5682, 0.2188, 0.5455, 0.25, 0.5682, 0.25, 0.5909, 0.2188, 0.5909, 0.2187, 0.5682, 0.25, 0.5909, 0.25, 0.6136, 0.2187, 0.6136, 0.2188, 0.5909, 0.25, 0.6136, 0.25, 0.6364, 0.2187, 0.6364, 0.2187, 0.6136, 0.25, 0.6364, 0.25, 0.6591, 0.2187, 0.6591, 0.2187, 0.6364, 0.25, 0.6591, 0.25, 0.6818, 0.2187, 0.6818, 0.2187, 0.6591, 0.25, 0.6818, 0.25, 0.7045, 0.2187, 0.7045, 0.2187, 0.6818, 0.25, 0.7045, 0.25, 0.7273, 0.2187, 0.7273, 0.2187, 0.7045, 0.25, 0.7273, 0.25, 0.75, 0.2188, 0.75, 0.2187, 0.7273, 0.25, 0.75, 0.25, 0.7727, 0.2187, 0.7727, 0.2188, 0.75, 0.25, 0.7727, 0.25, 0.7955, 0.2187, 0.7955, 0.2187, 0.7727, 0.25, 0.7955, 0.25, 0.8182, 0.2187, 0.8182, 0.2187, 0.7955, 0.25, 0.8182, 0.25, 0.8409, 0.2188, 0.8409, 0.2187, 0.8182, 0.25, 0.8409, 0.25, 0.8636, 0.2187, 0.8636, 0.2188, 0.8409, 0.25, 0.8636, 0.25, 0.8864, 0.2187, 0.8864, 0.2187, 0.8636, 0.25, 0.8864, 0.25, 0.9091, 0.2187, 0.9091, 0.2187, 0.8864, 0.25, 0.9091, 0.25, 0.9318, 0.2187, 0.9318, 0.2187, 0.9091, 0.25, 0.9318, 0.25, 0.9545, 0.2188, 0.9545, 0.2187, 0.9318, 0.25, 0.9545, 0.25, 0.9773, 0.2188, 0.9773, 0.2188, 0.9545, 0.2812, 0.5, 0.2812, 0.5227, 0.25, 0.5227, 0.25, 0.5, 0.2812, 0.5227, 0.2812, 0.5455, 0.25, 0.5455, 0.25, 0.5227, 0.2812, 0.5455, 0.2812, 0.5682, 0.25, 0.5682, 0.25, 0.5455, 0.2812, 0.5682, 0.2812, 0.5909, 0.25, 0.5909, 0.25, 0.5682, 0.2812, 0.5909, 0.2812, 0.6136, 0.25, 0.6136, 0.25, 0.5909, 0.2812, 0.6136, 0.2812, 0.6364, 0.25, 0.6364, 0.25, 0.6136, 0.2812, 0.6364, 0.2812, 0.6591, 0.25, 0.6591, 0.25, 0.6364, 0.2812, 0.6591, 0.2812, 0.6818, 0.25, 0.6818, 0.25, 0.6591, 0.2812, 0.6818, 0.2812, 0.7045, 0.25, 0.7045, 0.25, 0.6818, 0.2812, 0.7045, 0.2812, 0.7273, 0.25, 0.7273, 0.25, 0.7045, 0.2812, 0.7273, 0.2812, 0.75, 0.25, 0.75, 0.25, 0.7273, 0.2812, 0.75, 0.2812, 0.7727, 0.25, 0.7727, 0.25, 0.75, 0.2812, 0.7727, 0.2813, 0.7955, 0.25, 0.7955, 0.25, 0.7727, 0.2813, 0.7955, 0.2813, 0.8182, 0.25, 0.8182, 0.25, 0.7955, 0.2813, 0.8182, 0.2812, 0.8409, 0.25, 0.8409, 0.25, 0.8182, 0.2812, 0.8409, 0.2812, 0.8636, 0.25, 0.8636, 0.25, 0.8409, 0.2812, 0.8636, 0.2812, 0.8864, 0.25, 0.8864, 0.25, 0.8636, 0.2812, 0.8864, 0.2812, 0.9091, 0.25, 0.9091, 0.25, 0.8864, 0.2812, 0.9091, 0.2812, 0.9318, 0.25, 0.9318, 0.25, 0.9091, 0.2812, 0.9318, 0.2812, 0.9545, 0.25, 0.9545, 0.25, 0.9318, 0.2812, 0.9545, 0.2812, 0.9773, 0.25, 0.9773, 0.25, 0.9545, 0.3125, 0.5, 0.3125, 0.5227, 0.2812, 0.5227, 0.2812, 0.5, 0.3125, 0.5227, 0.3125, 0.5455, 0.2812, 0.5455, 0.2812, 0.5227, 0.3125, 0.5455, 0.3125, 0.5682, 0.2812, 0.5682, 0.2812, 0.5455, 0.3125, 0.5682, 0.3125, 0.5909, 0.2812, 0.5909, 0.2812, 0.5682, 0.3125, 0.5909, 0.3125, 0.6136, 0.2812, 0.6136, 0.2812, 0.5909, 0.3125, 0.6136, 0.3125, 0.6364, 0.2812, 0.6364, 0.2812, 0.6136, 0.3125, 0.6364, 0.3125, 0.6591, 0.2812, 0.6591, 0.2812, 0.6364, 0.3125, 0.6591, 0.3125, 0.6818, 0.2812, 0.6818, 0.2812, 0.6591, 0.3125, 0.6818, 0.3125, 0.7045, 0.2812, 0.7045, 0.2812, 0.6818, 0.3125, 0.7045, 0.3125, 0.7273, 0.2812, 0.7273, 0.2812, 0.7045, 0.3125, 0.7273, 0.3125, 0.75, 0.2812, 0.75, 0.2812, 0.7273, 0.3125, 0.75, 0.3125, 0.7727, 0.2812, 0.7727, 0.2812, 0.75, 0.3125, 0.7727, 0.3125, 0.7955, 0.2813, 0.7955, 0.2812, 0.7727, 0.3125, 0.7955, 0.3125, 0.8182, 0.2813, 0.8182, 0.2813, 0.7955, 0.3125, 0.8182, 0.3125, 0.8409, 0.2812, 0.8409, 0.2813, 0.8182, 0.3125, 0.8409, 0.3125, 0.8636, 0.2812, 0.8636, 0.2812, 0.8409, 0.3125, 0.8636, 0.3125, 0.8864, 0.2812, 0.8864, 0.2812, 0.8636, 0.3125, 0.8864, 0.3125, 0.9091, 0.2812, 0.9091, 0.2812, 0.8864, 0.3125, 0.9091, 0.3125, 0.9318, 0.2812, 0.9318, 0.2812, 0.9091, 0.3125, 0.9318, 0.3125, 0.9545, 0.2812, 0.9545, 0.2812, 0.9318, 0.3125, 0.9545, 0.3125, 0.9773, 0.2812, 0.9773, 0.2812, 0.9545, 0.3438, 0.5, 0.3438, 0.5227, 0.3125, 0.5227, 0.3125, 0.5, 0.3438, 0.5227, 0.3438, 0.5455, 0.3125, 0.5455, 0.3125, 0.5227, 0.3438, 0.5455, 0.3438, 0.5682, 0.3125, 0.5682, 0.3125, 0.5455, 0.3438, 0.5682, 0.3438, 0.5909, 0.3125, 0.5909, 0.3125, 0.5682, 0.3438, 0.5909, 0.3437, 0.6136, 0.3125, 0.6136, 0.3125, 0.5909, 0.3437, 0.6136, 0.3438, 0.6364, 0.3125, 0.6364, 0.3125, 0.6136, 0.3438, 0.6364, 0.3438, 0.6591, 0.3125, 0.6591, 0.3125, 0.6364, 0.3438, 0.6591, 0.3438, 0.6818, 0.3125, 0.6818, 0.3125, 0.6591, 0.3438, 0.6818, 0.3438, 0.7045, 0.3125, 0.7045, 0.3125, 0.6818, 0.3438, 0.7045, 0.3438, 0.7273, 0.3125, 0.7273, 0.3125, 0.7045, 0.3438, 0.7273, 0.3438, 0.75, 0.3125, 0.75, 0.3125, 0.7273, 0.3438, 0.75, 0.3438, 0.7727, 0.3125, 0.7727, 0.3125, 0.75, 0.3438, 0.7727, 0.3437, 0.7955, 0.3125, 0.7955, 0.3125, 0.7727, 0.3437, 0.7955, 0.3437, 0.8182, 0.3125, 0.8182, 0.3125, 0.7955, 0.3437, 0.8182, 0.3438, 0.8409, 0.3125, 0.8409, 0.3125, 0.8182, 0.3438, 0.8409, 0.3437, 0.8636, 0.3125, 0.8636, 0.3125, 0.8409, 0.3437, 0.8636, 0.3437, 0.8864, 0.3125, 0.8864, 0.3125, 0.8636, 0.3437, 0.8864, 0.3438, 0.9091, 0.3125, 0.9091, 0.3125, 0.8864, 0.3438, 0.9091, 0.3438, 0.9318, 0.3125, 0.9318, 0.3125, 0.9091, 0.3438, 0.9318, 0.3438, 0.9545, 0.3125, 0.9545, 0.3125, 0.9318, 0.3438, 0.9545, 0.3438, 0.9773, 0.3125, 0.9773, 0.3125, 0.9545, 0.375, 0.5, 0.375, 0.5227, 0.3438, 0.5227, 0.3438, 0.5, 0.375, 0.5227, 0.375, 0.5455, 0.3438, 0.5455, 0.3438, 0.5227, 0.375, 0.5455, 0.375, 0.5682, 0.3438, 0.5682, 0.3438, 0.5455, 0.375, 0.5682, 0.375, 0.5909, 0.3438, 0.5909, 0.3438, 0.5682, 0.375, 0.5909, 0.375, 0.6136, 0.3437, 0.6136, 0.3438, 0.5909, 0.375, 0.6136, 0.375, 0.6364, 0.3438, 0.6364, 0.3437, 0.6136, 0.375, 0.6364, 0.375, 0.6591, 0.3438, 0.6591, 0.3438, 0.6364, 0.375, 0.6591, 0.375, 0.6818, 0.3438, 0.6818, 0.3438, 0.6591, 0.375, 0.6818, 0.375, 0.7045, 0.3438, 0.7045, 0.3438, 0.6818, 0.375, 0.7045, 0.375, 0.7273, 0.3438, 0.7273, 0.3438, 0.7045, 0.375, 0.7273, 0.375, 0.75, 0.3438, 0.75, 0.3438, 0.7273, 0.375, 0.75, 0.375, 0.7727, 0.3438, 0.7727, 0.3438, 0.75, 0.375, 0.7727, 0.375, 0.7955, 0.3437, 0.7955, 0.3438, 0.7727, 0.375, 0.7955, 0.375, 0.8182, 0.3437, 0.8182, 0.3437, 0.7955, 0.375, 0.8182, 0.375, 0.8409, 0.3438, 0.8409, 0.3437, 0.8182, 0.375, 0.8409, 0.375, 0.8636, 0.3437, 0.8636, 0.3438, 0.8409, 0.375, 0.8636, 0.375, 0.8864, 0.3437, 0.8864, 0.3437, 0.8636, 0.375, 0.8864, 0.375, 0.9091, 0.3438, 0.9091, 0.3437, 0.8864, 0.375, 0.9091, 0.375, 0.9318, 0.3438, 0.9318, 0.3438, 0.9091, 0.375, 0.9318, 0.375, 0.9545, 0.3438, 0.9545, 0.3438, 0.9318, 0.375, 0.9545, 0.375, 0.9773, 0.3438, 0.9773, 0.3438, 0.9545, 0.4062, 0.5, 0.4062, 0.5227, 0.375, 0.5227, 0.375, 0.5, 0.4062, 0.5227, 0.4062, 0.5455, 0.375, 0.5455, 0.375, 0.5227, 0.4062, 0.5455, 0.4063, 0.5682, 0.375, 0.5682, 0.375, 0.5455, 0.4063, 0.5682, 0.4062, 0.5909, 0.375, 0.5909, 0.375, 0.5682, 0.4062, 0.5909, 0.4063, 0.6136, 0.375, 0.6136, 0.375, 0.5909, 0.4063, 0.6136, 0.4063, 0.6364, 0.375, 0.6364, 0.375, 0.6136, 0.4063, 0.6364, 0.4062, 0.6591, 0.375, 0.6591, 0.375, 0.6364, 0.4062, 0.6591, 0.4062, 0.6818, 0.375, 0.6818, 0.375, 0.6591, 0.4062, 0.6818, 0.4062, 0.7045, 0.375, 0.7045, 0.375, 0.6818, 0.4062, 0.7045, 0.4062, 0.7273, 0.375, 0.7273, 0.375, 0.7045, 0.4062, 0.7273, 0.4062, 0.75, 0.375, 0.75, 0.375, 0.7273, 0.4062, 0.75, 0.4062, 0.7727, 0.375, 0.7727, 0.375, 0.75, 0.4062, 0.7727, 0.4062, 0.7955, 0.375, 0.7955, 0.375, 0.7727, 0.4062, 0.7955, 0.4062, 0.8182, 0.375, 0.8182, 0.375, 0.7955, 0.4062, 0.8182, 0.4062, 0.8409, 0.375, 0.8409, 0.375, 0.8182, 0.4062, 0.8409, 0.4063, 0.8636, 0.375, 0.8636, 0.375, 0.8409, 0.4063, 0.8636, 0.4063, 0.8864, 0.375, 0.8864, 0.375, 0.8636, 0.4063, 0.8864, 0.4062, 0.9091, 0.375, 0.9091, 0.375, 0.8864, 0.4062, 0.9091, 0.4062, 0.9318, 0.375, 0.9318, 0.375, 0.9091, 0.4062, 0.9318, 0.4063, 0.9545, 0.375, 0.9545, 0.375, 0.9318, 0.4063, 0.9545, 0.4063, 0.9773, 0.375, 0.9773, 0.375, 0.9545, 0.4375, 0.5, 0.4375, 0.5227, 0.4062, 0.5227, 0.4062, 0.5, 0.4375, 0.5227, 0.4375, 0.5455, 0.4062, 0.5455, 0.4062, 0.5227, 0.4375, 0.5455, 0.4375, 0.5682, 0.4063, 0.5682, 0.4062, 0.5455, 0.4375, 0.5682, 0.4375, 0.5909, 0.4062, 0.5909, 0.4063, 0.5682, 0.4375, 0.5909, 0.4375, 0.6136, 0.4063, 0.6136, 0.4062, 0.5909, 0.4375, 0.6136, 0.4375, 0.6364, 0.4063, 0.6364, 0.4063, 0.6136, 0.4375, 0.6364, 0.4375, 0.6591, 0.4062, 0.6591, 0.4063, 0.6364, 0.4375, 0.6591, 0.4375, 0.6818, 0.4062, 0.6818, 0.4062, 0.6591, 0.4375, 0.6818, 0.4375, 0.7045, 0.4062, 0.7045, 0.4062, 0.6818, 0.4375, 0.7045, 0.4375, 0.7273, 0.4062, 0.7273, 0.4062, 0.7045, 0.4375, 0.7273, 0.4375, 0.75, 0.4062, 0.75, 0.4062, 0.7273, 0.4375, 0.75, 0.4375, 0.7727, 0.4062, 0.7727, 0.4062, 0.75, 0.4375, 0.7727, 0.4375, 0.7955, 0.4062, 0.7955, 0.4062, 0.7727, 0.4375, 0.7955, 0.4375, 0.8182, 0.4062, 0.8182, 0.4062, 0.7955, 0.4375, 0.8182, 0.4375, 0.8409, 0.4062, 0.8409, 0.4062, 0.8182, 0.4375, 0.8409, 0.4375, 0.8636, 0.4063, 0.8636, 0.4062, 0.8409, 0.4375, 0.8636, 0.4375, 0.8864, 0.4063, 0.8864, 0.4063, 0.8636, 0.4375, 0.8864, 0.4375, 0.9091, 0.4062, 0.9091, 0.4063, 0.8864, 0.4375, 0.9091, 0.4375, 0.9318, 0.4062, 0.9318, 0.4062, 0.9091, 0.4375, 0.9318, 0.4375, 0.9545, 0.4063, 0.9545, 0.4062, 0.9318, 0.4375, 0.9545, 0.4375, 0.9773, 0.4063, 0.9773, 0.4063, 0.9545, 0.4688, 0.5, 0.4688, 0.5227, 0.4375, 0.5227, 0.4375, 0.5, 0.4688, 0.5227, 0.4687, 0.5455, 0.4375, 0.5455, 0.4375, 0.5227, 0.4687, 0.5455, 0.4687, 0.5682, 0.4375, 0.5682, 0.4375, 0.5455, 0.4687, 0.5682, 0.4687, 0.5909, 0.4375, 0.5909, 0.4375, 0.5682, 0.4687, 0.5909, 0.4687, 0.6136, 0.4375, 0.6136, 0.4375, 0.5909, 0.4687, 0.6136, 0.4687, 0.6364, 0.4375, 0.6364, 0.4375, 0.6136, 0.4687, 0.6364, 0.4687, 0.6591, 0.4375, 0.6591, 0.4375, 0.6364, 0.4687, 0.6591, 0.4687, 0.6818, 0.4375, 0.6818, 0.4375, 0.6591, 0.4687, 0.6818, 0.4687, 0.7045, 0.4375, 0.7045, 0.4375, 0.6818, 0.4687, 0.7045, 0.4687, 0.7273, 0.4375, 0.7273, 0.4375, 0.7045, 0.4687, 0.7273, 0.4687, 0.75, 0.4375, 0.75, 0.4375, 0.7273, 0.4687, 0.75, 0.4687, 0.7727, 0.4375, 0.7727, 0.4375, 0.75, 0.4687, 0.7727, 0.4687, 0.7955, 0.4375, 0.7955, 0.4375, 0.7727, 0.4687, 0.7955, 0.4687, 0.8182, 0.4375, 0.8182, 0.4375, 0.7955, 0.4687, 0.8182, 0.4688, 0.8409, 0.4375, 0.8409, 0.4375, 0.8182, 0.4688, 0.8409, 0.4687, 0.8636, 0.4375, 0.8636, 0.4375, 0.8409, 0.4687, 0.8636, 0.4687, 0.8864, 0.4375, 0.8864, 0.4375, 0.8636, 0.4687, 0.8864, 0.4688, 0.9091, 0.4375, 0.9091, 0.4375, 0.8864, 0.4688, 0.9091, 0.4688, 0.9318, 0.4375, 0.9318, 0.4375, 0.9091, 0.4688, 0.9318, 0.4688, 0.9545, 0.4375, 0.9545, 0.4375, 0.9318, 0.4688, 0.9545, 0.4688, 0.9773, 0.4375, 0.9773, 0.4375, 0.9545, 0.5, 0.5, 0.5, 0.5227, 0.4688, 0.5227, 0.4688, 0.5, 0.5, 0.5227, 0.5, 0.5455, 0.4687, 0.5455, 0.4688, 0.5227, 0.5, 0.5455, 0.5, 0.5682, 0.4687, 0.5682, 0.4687, 0.5455, 0.5, 0.5682, 0.5, 0.5909, 0.4687, 0.5909, 0.4687, 0.5682, 0.5, 0.5909, 0.5, 0.6136, 0.4687, 0.6136, 0.4687, 0.5909, 0.5, 0.6136, 0.5, 0.6364, 0.4687, 0.6364, 0.4687, 0.6136, 0.5, 0.6364, 0.5, 0.6591, 0.4687, 0.6591, 0.4687, 0.6364, 0.5, 0.6591, 0.5, 0.6818, 0.4687, 0.6818, 0.4687, 0.6591, 0.5, 0.6818, 0.5, 0.7045, 0.4687, 0.7045, 0.4687, 0.6818, 0.5, 0.7045, 0.5, 0.7273, 0.4687, 0.7273, 0.4687, 0.7045, 0.5, 0.7273, 0.5, 0.75, 0.4687, 0.75, 0.4687, 0.7273, 0.5, 0.75, 0.5, 0.7727, 0.4687, 0.7727, 0.4687, 0.75, 0.5, 0.7727, 0.5, 0.7955, 0.4687, 0.7955, 0.4687, 0.7727, 0.5, 0.7955, 0.5, 0.8182, 0.4687, 0.8182, 0.4687, 0.7955, 0.5, 0.8182, 0.5, 0.8409, 0.4688, 0.8409, 0.4687, 0.8182, 0.5, 0.8409, 0.5, 0.8636, 0.4687, 0.8636, 0.4688, 0.8409, 0.5, 0.8636, 0.5, 0.8864, 0.4687, 0.8864, 0.4687, 0.8636, 0.5, 0.8864, 0.5, 0.9091, 0.4688, 0.9091, 0.4687, 0.8864, 0.5, 0.9091, 0.5, 0.9318, 0.4688, 0.9318, 0.4688, 0.9091, 0.5, 0.9318, 0.5, 0.9545, 0.4688, 0.9545, 0.4688, 0.9318, 0.5, 0.9545, 0.5, 0.9773, 0.4688, 0.9773, 0.4688, 0.9545, 0.5312, 0.5, 0.5312, 0.5227, 0.5, 0.5227, 0.5, 0.5, 0.5312, 0.5227, 0.5312, 0.5455, 0.5, 0.5455, 0.5, 0.5227, 0.5312, 0.5455, 0.5312, 0.5682, 0.5, 0.5682, 0.5, 0.5455, 0.5312, 0.5682, 0.5312, 0.5909, 0.5, 0.5909, 0.5, 0.5682, 0.5312, 0.5909, 0.5312, 0.6136, 0.5, 0.6136, 0.5, 0.5909, 0.5312, 0.6136, 0.5312, 0.6364, 0.5, 0.6364, 0.5, 0.6136, 0.5312, 0.6364, 0.5312, 0.6591, 0.5, 0.6591, 0.5, 0.6364, 0.5312, 0.6591, 0.5313, 0.6818, 0.5, 0.6818, 0.5, 0.6591, 0.5313, 0.6818, 0.5312, 0.7045, 0.5, 0.7045, 0.5, 0.6818, 0.5312, 0.7045, 0.5312, 0.7273, 0.5, 0.7273, 0.5, 0.7045, 0.5312, 0.7273, 0.5312, 0.75, 0.5, 0.75, 0.5, 0.7273, 0.5312, 0.75, 0.5312, 0.7727, 0.5, 0.7727, 0.5, 0.75, 0.5312, 0.7727, 0.5312, 0.7955, 0.5, 0.7955, 0.5, 0.7727, 0.5312, 0.7955, 0.5312, 0.8182, 0.5, 0.8182, 0.5, 0.7955, 0.5312, 0.8182, 0.5312, 0.8409, 0.5, 0.8409, 0.5, 0.8182, 0.5312, 0.8409, 0.5313, 0.8636, 0.5, 0.8636, 0.5, 0.8409, 0.5313, 0.8636, 0.5313, 0.8864, 0.5, 0.8864, 0.5, 0.8636, 0.5313, 0.8864, 0.5312, 0.9091, 0.5, 0.9091, 0.5, 0.8864, 0.5312, 0.9091, 0.5312, 0.9318, 0.5, 0.9318, 0.5, 0.9091, 0.5312, 0.9318, 0.5312, 0.9545, 0.5, 0.9545, 0.5, 0.9318, 0.5312, 0.9545, 0.5312, 0.9773, 0.5, 0.9773, 0.5, 0.9545, 0.5625, 0.5, 0.5625, 0.5227, 0.5312, 0.5227, 0.5312, 0.5, 0.5625, 0.5227, 0.5625, 0.5455, 0.5312, 0.5455, 0.5312, 0.5227, 0.5625, 0.5455, 0.5625, 0.5682, 0.5312, 0.5682, 0.5312, 0.5455, 0.5625, 0.5682, 0.5625, 0.5909, 0.5312, 0.5909, 0.5312, 0.5682, 0.5625, 0.5909, 0.5625, 0.6136, 0.5312, 0.6136, 0.5312, 0.5909, 0.5625, 0.6136, 0.5625, 0.6364, 0.5312, 0.6364, 0.5312, 0.6136, 0.5625, 0.6364, 0.5625, 0.6591, 0.5312, 0.6591, 0.5312, 0.6364, 0.5625, 0.6591, 0.5625, 0.6818, 0.5313, 0.6818, 0.5312, 0.6591, 0.5625, 0.6818, 0.5625, 0.7045, 0.5312, 0.7045, 0.5313, 0.6818, 0.5625, 0.7045, 0.5625, 0.7273, 0.5312, 0.7273, 0.5312, 0.7045, 0.5625, 0.7273, 0.5625, 0.75, 0.5312, 0.75, 0.5312, 0.7273, 0.5625, 0.75, 0.5625, 0.7727, 0.5312, 0.7727, 0.5312, 0.75, 0.5625, 0.7727, 0.5625, 0.7955, 0.5312, 0.7955, 0.5312, 0.7727, 0.5625, 0.7955, 0.5625, 0.8182, 0.5312, 0.8182, 0.5312, 0.7955, 0.5625, 0.8182, 0.5625, 0.8409, 0.5312, 0.8409, 0.5312, 0.8182, 0.5625, 0.8409, 0.5625, 0.8636, 0.5313, 0.8636, 0.5312, 0.8409, 0.5625, 0.8636, 0.5625, 0.8864, 0.5313, 0.8864, 0.5313, 0.8636, 0.5625, 0.8864, 0.5625, 0.9091, 0.5312, 0.9091, 0.5313, 0.8864, 0.5625, 0.9091, 0.5625, 0.9318, 0.5312, 0.9318, 0.5312, 0.9091, 0.5625, 0.9318, 0.5625, 0.9545, 0.5312, 0.9545, 0.5312, 0.9318, 0.5625, 0.9545, 0.5625, 0.9773, 0.5312, 0.9773, 0.5312, 0.9545, 0.5938, 0.5, 0.5938, 0.5227, 0.5625, 0.5227, 0.5625, 0.5, 0.5938, 0.5227, 0.5938, 0.5455, 0.5625, 0.5455, 0.5625, 0.5227, 0.5938, 0.5455, 0.5938, 0.5682, 0.5625, 0.5682, 0.5625, 0.5455, 0.5938, 0.5682, 0.5938, 0.5909, 0.5625, 0.5909, 0.5625, 0.5682, 0.5938, 0.5909, 0.5938, 0.6136, 0.5625, 0.6136, 0.5625, 0.5909, 0.5938, 0.6136, 0.5938, 0.6364, 0.5625, 0.6364, 0.5625, 0.6136, 0.5938, 0.6364, 0.5938, 0.6591, 0.5625, 0.6591, 0.5625, 0.6364, 0.5938, 0.6591, 0.5938, 0.6818, 0.5625, 0.6818, 0.5625, 0.6591, 0.5938, 0.6818, 0.5938, 0.7045, 0.5625, 0.7045, 0.5625, 0.6818, 0.5938, 0.7045, 0.5937, 0.7273, 0.5625, 0.7273, 0.5625, 0.7045, 0.5937, 0.7273, 0.5938, 0.75, 0.5625, 0.75, 0.5625, 0.7273, 0.5938, 0.75, 0.5938, 0.7727, 0.5625, 0.7727, 0.5625, 0.75, 0.5938, 0.7727, 0.5938, 0.7955, 0.5625, 0.7955, 0.5625, 0.7727, 0.5938, 0.7955, 0.5938, 0.8182, 0.5625, 0.8182, 0.5625, 0.7955, 0.5938, 0.8182, 0.5938, 0.8409, 0.5625, 0.8409, 0.5625, 0.8182, 0.5938, 0.8409, 0.5938, 0.8636, 0.5625, 0.8636, 0.5625, 0.8409, 0.5938, 0.8636, 0.5938, 0.8864, 0.5625, 0.8864, 0.5625, 0.8636, 0.5938, 0.8864, 0.5938, 0.9091, 0.5625, 0.9091, 0.5625, 0.8864, 0.5938, 0.9091, 0.5938, 0.9318, 0.5625, 0.9318, 0.5625, 0.9091, 0.5938, 0.9318, 0.5938, 0.9545, 0.5625, 0.9545, 0.5625, 0.9318, 0.5938, 0.9545, 0.5938, 0.9773, 0.5625, 0.9773, 0.5625, 0.9545, 0.625, 0.5, 0.625, 0.5227, 0.5938, 0.5227, 0.5938, 0.5, 0.625, 0.5227, 0.625, 0.5455, 0.5938, 0.5455, 0.5938, 0.5227, 0.625, 0.5455, 0.625, 0.5682, 0.5938, 0.5682, 0.5938, 0.5455, 0.625, 0.5682, 0.625, 0.5909, 0.5938, 0.5909, 0.5938, 0.5682, 0.625, 0.5909, 0.625, 0.6136, 0.5938, 0.6136, 0.5938, 0.5909, 0.625, 0.6136, 0.625, 0.6364, 0.5938, 0.6364, 0.5938, 0.6136, 0.625, 0.6364, 0.625, 0.6591, 0.5938, 0.6591, 0.5938, 0.6364, 0.625, 0.6591, 0.625, 0.6818, 0.5938, 0.6818, 0.5938, 0.6591, 0.625, 0.6818, 0.625, 0.7045, 0.5938, 0.7045, 0.5938, 0.6818, 0.625, 0.7045, 0.625, 0.7273, 0.5937, 0.7273, 0.5938, 0.7045, 0.625, 0.7273, 0.625, 0.75, 0.5938, 0.75, 0.5937, 0.7273, 0.625, 0.75, 0.625, 0.7727, 0.5938, 0.7727, 0.5938, 0.75, 0.625, 0.7727, 0.625, 0.7955, 0.5938, 0.7955, 0.5938, 0.7727, 0.625, 0.7955, 0.625, 0.8182, 0.5938, 0.8182, 0.5938, 0.7955, 0.625, 0.8182, 0.625, 0.8409, 0.5938, 0.8409, 0.5938, 0.8182, 0.625, 0.8409, 0.625, 0.8636, 0.5938, 0.8636, 0.5938, 0.8409, 0.625, 0.8636, 0.625, 0.8864, 0.5938, 0.8864, 0.5938, 0.8636, 0.625, 0.8864, 0.625, 0.9091, 0.5938, 0.9091, 0.5938, 0.8864, 0.625, 0.9091, 0.625, 0.9318, 0.5938, 0.9318, 0.5938, 0.9091, 0.625, 0.9318, 0.625, 0.9545, 0.5938, 0.9545, 0.5938, 0.9318, 0.625, 0.9545, 0.625, 0.9773, 0.5938, 0.9773, 0.5938, 0.9545, 0.6562, 0.5, 0.6562, 0.5227, 0.625, 0.5227, 0.625, 0.5, 0.6562, 0.5227, 0.6562, 0.5455, 0.625, 0.5455, 0.625, 0.5227, 0.6562, 0.5455, 0.6562, 0.5682, 0.625, 0.5682, 0.625, 0.5455, 0.6562, 0.5682, 0.6562, 0.5909, 0.625, 0.5909, 0.625, 0.5682, 0.6562, 0.5909, 0.6562, 0.6136, 0.625, 0.6136, 0.625, 0.5909, 0.6562, 0.6136, 0.6562, 0.6364, 0.625, 0.6364, 0.625, 0.6136, 0.6562, 0.6364, 0.6562, 0.6591, 0.625, 0.6591, 0.625, 0.6364, 0.6562, 0.6591, 0.6562, 0.6818, 0.625, 0.6818, 0.625, 0.6591, 0.6562, 0.6818, 0.6562, 0.7045, 0.625, 0.7045, 0.625, 0.6818, 0.6562, 0.7045, 0.6562, 0.7273, 0.625, 0.7273, 0.625, 0.7045, 0.6562, 0.7273, 0.6562, 0.75, 0.625, 0.75, 0.625, 0.7273, 0.6562, 0.75, 0.6562, 0.7727, 0.625, 0.7727, 0.625, 0.75, 0.6562, 0.7727, 0.6562, 0.7955, 0.625, 0.7955, 0.625, 0.7727, 0.6562, 0.7955, 0.6562, 0.8182, 0.625, 0.8182, 0.625, 0.7955, 0.6562, 0.8182, 0.6562, 0.8409, 0.625, 0.8409, 0.625, 0.8182, 0.6562, 0.8409, 0.6562, 0.8636, 0.625, 0.8636, 0.625, 0.8409, 0.6562, 0.8636, 0.6562, 0.8864, 0.625, 0.8864, 0.625, 0.8636, 0.6562, 0.8864, 0.6562, 0.9091, 0.625, 0.9091, 0.625, 0.8864, 0.6562, 0.9091, 0.6562, 0.9318, 0.625, 0.9318, 0.625, 0.9091, 0.6562, 0.9318, 0.6562, 0.9545, 0.625, 0.9545, 0.625, 0.9318, 0.6562, 0.9545, 0.6562, 0.9773, 0.625, 0.9773, 0.625, 0.9545, 0.6875, 0.5, 0.6875, 0.5227, 0.6562, 0.5227, 0.6562, 0.5, 0.6875, 0.5227, 0.6875, 0.5455, 0.6562, 0.5455, 0.6562, 0.5227, 0.6875, 0.5455, 0.6875, 0.5682, 0.6562, 0.5682, 0.6562, 0.5455, 0.6875, 0.5682, 0.6875, 0.5909, 0.6562, 0.5909, 0.6562, 0.5682, 0.6875, 0.5909, 0.6875, 0.6136, 0.6562, 0.6136, 0.6562, 0.5909, 0.6875, 0.6136, 0.6875, 0.6364, 0.6562, 0.6364, 0.6562, 0.6136, 0.6875, 0.6364, 0.6875, 0.6591, 0.6562, 0.6591, 0.6562, 0.6364, 0.6875, 0.6591, 0.6875, 0.6818, 0.6562, 0.6818, 0.6562, 0.6591, 0.6875, 0.6818, 0.6875, 0.7045, 0.6562, 0.7045, 0.6562, 0.6818, 0.6875, 0.7045, 0.6875, 0.7273, 0.6562, 0.7273, 0.6562, 0.7045, 0.6875, 0.7273, 0.6875, 0.75, 0.6562, 0.75, 0.6562, 0.7273, 0.6875, 0.75, 0.6875, 0.7727, 0.6562, 0.7727, 0.6562, 0.75, 0.6875, 0.7727, 0.6875, 0.7955, 0.6562, 0.7955, 0.6562, 0.7727, 0.6875, 0.7955, 0.6875, 0.8182, 0.6562, 0.8182, 0.6562, 0.7955, 0.6875, 0.8182, 0.6875, 0.8409, 0.6562, 0.8409, 0.6562, 0.8182, 0.6875, 0.8409, 0.6875, 0.8636, 0.6562, 0.8636, 0.6562, 0.8409, 0.6875, 0.8636, 0.6875, 0.8864, 0.6562, 0.8864, 0.6562, 0.8636, 0.6875, 0.8864, 0.6875, 0.9091, 0.6562, 0.9091, 0.6562, 0.8864, 0.6875, 0.9091, 0.6875, 0.9318, 0.6562, 0.9318, 0.6562, 0.9091, 0.6875, 0.9318, 0.6875, 0.9545, 0.6562, 0.9545, 0.6562, 0.9318, 0.6875, 0.9545, 0.6875, 0.9773, 0.6562, 0.9773, 0.6562, 0.9545, 0.7188, 0.5, 0.7188, 0.5227, 0.6875, 0.5227, 0.6875, 0.5, 0.7188, 0.5227, 0.7188, 0.5455, 0.6875, 0.5455, 0.6875, 0.5227, 0.7188, 0.5455, 0.7188, 0.5682, 0.6875, 0.5682, 0.6875, 0.5455, 0.7188, 0.5682, 0.7188, 0.5909, 0.6875, 0.5909, 0.6875, 0.5682, 0.7188, 0.5909, 0.7188, 0.6136, 0.6875, 0.6136, 0.6875, 0.5909, 0.7188, 0.6136, 0.7188, 0.6364, 0.6875, 0.6364, 0.6875, 0.6136, 0.7188, 0.6364, 0.7187, 0.6591, 0.6875, 0.6591, 0.6875, 0.6364, 0.7187, 0.6591, 0.7188, 0.6818, 0.6875, 0.6818, 0.6875, 0.6591, 0.7188, 0.6818, 0.7187, 0.7045, 0.6875, 0.7045, 0.6875, 0.6818, 0.7187, 0.7045, 0.7188, 0.7273, 0.6875, 0.7273, 0.6875, 0.7045, 0.7188, 0.7273, 0.7188, 0.75, 0.6875, 0.75, 0.6875, 0.7273, 0.7188, 0.75, 0.7188, 0.7727, 0.6875, 0.7727, 0.6875, 0.75, 0.7188, 0.7727, 0.7188, 0.7955, 0.6875, 0.7955, 0.6875, 0.7727, 0.7188, 0.7955, 0.7188, 0.8182, 0.6875, 0.8182, 0.6875, 0.7955, 0.7188, 0.8182, 0.7188, 0.8409, 0.6875, 0.8409, 0.6875, 0.8182, 0.7188, 0.8409, 0.7188, 0.8636, 0.6875, 0.8636, 0.6875, 0.8409, 0.7188, 0.8636, 0.7188, 0.8864, 0.6875, 0.8864, 0.6875, 0.8636, 0.7188, 0.8864, 0.7187, 0.9091, 0.6875, 0.9091, 0.6875, 0.8864, 0.7187, 0.9091, 0.7187, 0.9318, 0.6875, 0.9318, 0.6875, 0.9091, 0.7187, 0.9318, 0.7188, 0.9545, 0.6875, 0.9545, 0.6875, 0.9318, 0.7188, 0.9545, 0.7188, 0.9773, 0.6875, 0.9773, 0.6875, 0.9545, 0.75, 0.5, 0.75, 0.5227, 0.7188, 0.5227, 0.7188, 0.5, 0.75, 0.5227, 0.75, 0.5455, 0.7188, 0.5455, 0.7188, 0.5227, 0.75, 0.5455, 0.75, 0.5682, 0.7188, 0.5682, 0.7188, 0.5455, 0.75, 0.5682, 0.75, 0.5909, 0.7188, 0.5909, 0.7188, 0.5682, 0.75, 0.5909, 0.75, 0.6136, 0.7188, 0.6136, 0.7188, 0.5909, 0.75, 0.6136, 0.75, 0.6364, 0.7188, 0.6364, 0.7188, 0.6136, 0.75, 0.6364, 0.75, 0.6591, 0.7187, 0.6591, 0.7188, 0.6364, 0.75, 0.6591, 0.75, 0.6818, 0.7188, 0.6818, 0.7187, 0.6591, 0.75, 0.6818, 0.75, 0.7045, 0.7187, 0.7045, 0.7188, 0.6818, 0.75, 0.7045, 0.75, 0.7273, 0.7188, 0.7273, 0.7187, 0.7045, 0.75, 0.7273, 0.75, 0.75, 0.7188, 0.75, 0.7188, 0.7273, 0.75, 0.75, 0.75, 0.7727, 0.7188, 0.7727, 0.7188, 0.75, 0.75, 0.7727, 0.75, 0.7955, 0.7188, 0.7955, 0.7188, 0.7727, 0.75, 0.7955, 0.75, 0.8182, 0.7188, 0.8182, 0.7188, 0.7955, 0.75, 0.8182, 0.75, 0.8409, 0.7188, 0.8409, 0.7188, 0.8182, 0.75, 0.8409, 0.75, 0.8636, 0.7188, 0.8636, 0.7188, 0.8409, 0.75, 0.8636, 0.75, 0.8864, 0.7188, 0.8864, 0.7188, 0.8636, 0.75, 0.8864, 0.75, 0.9091, 0.7187, 0.9091, 0.7188, 0.8864, 0.75, 0.9091, 0.75, 0.9318, 0.7187, 0.9318, 0.7187, 0.9091, 0.75, 0.9318, 0.75, 0.9545, 0.7188, 0.9545, 0.7187, 0.9318, 0.75, 0.9545, 0.75, 0.9773, 0.7188, 0.9773, 0.7188, 0.9545, 0.7812, 0.5, 0.7812, 0.5227, 0.75, 0.5227, 0.75, 0.5, 0.7812, 0.5227, 0.7812, 0.5455, 0.75, 0.5455, 0.75, 0.5227, 0.7812, 0.5455, 0.7813, 0.5682, 0.75, 0.5682, 0.75, 0.5455, 0.7813, 0.5682, 0.7812, 0.5909, 0.75, 0.5909, 0.75, 0.5682, 0.7812, 0.5909, 0.7813, 0.6136, 0.75, 0.6136, 0.75, 0.5909, 0.7813, 0.6136, 0.7813, 0.6364, 0.75, 0.6364, 0.75, 0.6136, 0.7813, 0.6364, 0.7813, 0.6591, 0.75, 0.6591, 0.75, 0.6364, 0.7813, 0.6591, 0.7813, 0.6818, 0.75, 0.6818, 0.75, 0.6591, 0.7813, 0.6818, 0.7812, 0.7045, 0.75, 0.7045, 0.75, 0.6818, 0.7812, 0.7045, 0.7813, 0.7273, 0.75, 0.7273, 0.75, 0.7045, 0.7813, 0.7273, 0.7813, 0.75, 0.75, 0.75, 0.75, 0.7273, 0.7813, 0.75, 0.7813, 0.7727, 0.75, 0.7727, 0.75, 0.75, 0.7813, 0.7727, 0.7813, 0.7955, 0.75, 0.7955, 0.75, 0.7727, 0.7813, 0.7955, 0.7813, 0.8182, 0.75, 0.8182, 0.75, 0.7955, 0.7813, 0.8182, 0.7813, 0.8409, 0.75, 0.8409, 0.75, 0.8182, 0.7813, 0.8409, 0.7813, 0.8636, 0.75, 0.8636, 0.75, 0.8409, 0.7813, 0.8636, 0.7813, 0.8864, 0.75, 0.8864, 0.75, 0.8636, 0.7813, 0.8864, 0.7813, 0.9091, 0.75, 0.9091, 0.75, 0.8864, 0.7813, 0.9091, 0.7812, 0.9318, 0.75, 0.9318, 0.75, 0.9091, 0.7812, 0.9318, 0.7813, 0.9545, 0.75, 0.9545, 0.75, 0.9318, 0.7813, 0.9545, 0.7813, 0.9773, 0.75, 0.9773, 0.75, 0.9545, 0.8125, 0.5, 0.8125, 0.5227, 0.7812, 0.5227, 0.7812, 0.5, 0.8125, 0.5227, 0.8125, 0.5455, 0.7812, 0.5455, 0.7812, 0.5227, 0.8125, 0.5455, 0.8125, 0.5682, 0.7813, 0.5682, 0.7812, 0.5455, 0.8125, 0.5682, 0.8125, 0.5909, 0.7812, 0.5909, 0.7813, 0.5682, 0.8125, 0.5909, 0.8125, 0.6136, 0.7813, 0.6136, 0.7812, 0.5909, 0.8125, 0.6136, 0.8125, 0.6364, 0.7813, 0.6364, 0.7813, 0.6136, 0.8125, 0.6364, 0.8125, 0.6591, 0.7813, 0.6591, 0.7813, 0.6364, 0.8125, 0.6591, 0.8125, 0.6818, 0.7813, 0.6818, 0.7813, 0.6591, 0.8125, 0.6818, 0.8125, 0.7045, 0.7812, 0.7045, 0.7813, 0.6818, 0.8125, 0.7045, 0.8125, 0.7273, 0.7813, 0.7273, 0.7812, 0.7045, 0.8125, 0.7273, 0.8125, 0.75, 0.7813, 0.75, 0.7813, 0.7273, 0.8125, 0.75, 0.8125, 0.7727, 0.7813, 0.7727, 0.7813, 0.75, 0.8125, 0.7727, 0.8125, 0.7955, 0.7813, 0.7955, 0.7813, 0.7727, 0.8125, 0.7955, 0.8125, 0.8182, 0.7813, 0.8182, 0.7813, 0.7955, 0.8125, 0.8182, 0.8125, 0.8409, 0.7813, 0.8409, 0.7813, 0.8182, 0.8125, 0.8409, 0.8125, 0.8636, 0.7813, 0.8636, 0.7813, 0.8409, 0.8125, 0.8636, 0.8125, 0.8864, 0.7813, 0.8864, 0.7813, 0.8636, 0.8125, 0.8864, 0.8125, 0.9091, 0.7813, 0.9091, 0.7813, 0.8864, 0.8125, 0.9091, 0.8125, 0.9318, 0.7812, 0.9318, 0.7813, 0.9091, 0.8125, 0.9318, 0.8125, 0.9545, 0.7813, 0.9545, 0.7812, 0.9318, 0.8125, 0.9545, 0.8125, 0.9773, 0.7813, 0.9773, 0.7813, 0.9545, 0.8438, 0.5, 0.8438, 0.5227, 0.8125, 0.5227, 0.8125, 0.5, 0.8438, 0.5227, 0.8437, 0.5455, 0.8125, 0.5455, 0.8125, 0.5227, 0.8437, 0.5455, 0.8438, 0.5682, 0.8125, 0.5682, 0.8125, 0.5455, 0.8438, 0.5682, 0.8438, 0.5909, 0.8125, 0.5909, 0.8125, 0.5682, 0.8438, 0.5909, 0.8438, 0.6136, 0.8125, 0.6136, 0.8125, 0.5909, 0.8438, 0.6136, 0.8437, 0.6364, 0.8125, 0.6364, 0.8125, 0.6136, 0.8437, 0.6364, 0.8437, 0.6591, 0.8125, 0.6591, 0.8125, 0.6364, 0.8437, 0.6591, 0.8438, 0.6818, 0.8125, 0.6818, 0.8125, 0.6591, 0.8438, 0.6818, 0.8438, 0.7045, 0.8125, 0.7045, 0.8125, 0.6818, 0.8438, 0.7045, 0.8437, 0.7273, 0.8125, 0.7273, 0.8125, 0.7045, 0.8437, 0.7273, 0.8438, 0.75, 0.8125, 0.75, 0.8125, 0.7273, 0.8438, 0.75, 0.8438, 0.7727, 0.8125, 0.7727, 0.8125, 0.75, 0.8438, 0.7727, 0.8437, 0.7955, 0.8125, 0.7955, 0.8125, 0.7727, 0.8437, 0.7955, 0.8437, 0.8182, 0.8125, 0.8182, 0.8125, 0.7955, 0.8437, 0.8182, 0.8438, 0.8409, 0.8125, 0.8409, 0.8125, 0.8182, 0.8438, 0.8409, 0.8437, 0.8636, 0.8125, 0.8636, 0.8125, 0.8409, 0.8437, 0.8636, 0.8438, 0.8864, 0.8125, 0.8864, 0.8125, 0.8636, 0.8438, 0.8864, 0.8438, 0.9091, 0.8125, 0.9091, 0.8125, 0.8864, 0.8438, 0.9091, 0.8438, 0.9318, 0.8125, 0.9318, 0.8125, 0.9091, 0.8438, 0.9318, 0.8438, 0.9545, 0.8125, 0.9545, 0.8125, 0.9318, 0.8438, 0.9545, 0.8437, 0.9773, 0.8125, 0.9773, 0.8125, 0.9545, 0.875, 0.5, 0.875, 0.5227, 0.8438, 0.5227, 0.8438, 0.5, 0.875, 0.5227, 0.875, 0.5455, 0.8437, 0.5455, 0.8438, 0.5227, 0.875, 0.5455, 0.875, 0.5682, 0.8438, 0.5682, 0.8437, 0.5455, 0.875, 0.5682, 0.875, 0.5909, 0.8438, 0.5909, 0.8438, 0.5682, 0.875, 0.5909, 0.875, 0.6136, 0.8438, 0.6136, 0.8438, 0.5909, 0.875, 0.6136, 0.875, 0.6364, 0.8437, 0.6364, 0.8438, 0.6136, 0.875, 0.6364, 0.875, 0.6591, 0.8437, 0.6591, 0.8437, 0.6364, 0.875, 0.6591, 0.875, 0.6818, 0.8438, 0.6818, 0.8437, 0.6591, 0.875, 0.6818, 0.875, 0.7045, 0.8438, 0.7045, 0.8438, 0.6818, 0.875, 0.7045, 0.875, 0.7273, 0.8437, 0.7273, 0.8438, 0.7045, 0.875, 0.7273, 0.875, 0.75, 0.8438, 0.75, 0.8437, 0.7273, 0.875, 0.75, 0.875, 0.7727, 0.8438, 0.7727, 0.8438, 0.75, 0.875, 0.7727, 0.875, 0.7955, 0.8437, 0.7955, 0.8438, 0.7727, 0.875, 0.7955, 0.875, 0.8182, 0.8437, 0.8182, 0.8437, 0.7955, 0.875, 0.8182, 0.875, 0.8409, 0.8438, 0.8409, 0.8437, 0.8182, 0.875, 0.8409, 0.875, 0.8636, 0.8437, 0.8636, 0.8438, 0.8409, 0.875, 0.8636, 0.875, 0.8864, 0.8438, 0.8864, 0.8437, 0.8636, 0.875, 0.8864, 0.875, 0.9091, 0.8438, 0.9091, 0.8438, 0.8864, 0.875, 0.9091, 0.875, 0.9318, 0.8438, 0.9318, 0.8438, 0.9091, 0.875, 0.9318, 0.875, 0.9545, 0.8438, 0.9545, 0.8438, 0.9318, 0.875, 0.9545, 0.875, 0.9773, 0.8437, 0.9773, 0.8438, 0.9545, 0.9062, 0.5, 0.9062, 0.5227, 0.875, 0.5227, 0.875, 0.5, 0.9062, 0.5227, 0.9062, 0.5455, 0.875, 0.5455, 0.875, 0.5227, 0.9062, 0.5455, 0.9063, 0.5682, 0.875, 0.5682, 0.875, 0.5455, 0.9063, 0.5682, 0.9062, 0.5909, 0.875, 0.5909, 0.875, 0.5682, 0.9062, 0.5909, 0.9062, 0.6136, 0.875, 0.6136, 0.875, 0.5909, 0.9062, 0.6136, 0.9062, 0.6364, 0.875, 0.6364, 0.875, 0.6136, 0.9062, 0.6364, 0.9062, 0.6591, 0.875, 0.6591, 0.875, 0.6364, 0.9062, 0.6591, 0.9063, 0.6818, 0.875, 0.6818, 0.875, 0.6591, 0.9063, 0.6818, 0.9062, 0.7045, 0.875, 0.7045, 0.875, 0.6818, 0.9062, 0.7045, 0.9063, 0.7273, 0.875, 0.7273, 0.875, 0.7045, 0.9063, 0.7273, 0.9063, 0.75, 0.875, 0.75, 0.875, 0.7273, 0.9063, 0.75, 0.9062, 0.7727, 0.875, 0.7727, 0.875, 0.75, 0.9062, 0.7727, 0.9062, 0.7955, 0.875, 0.7955, 0.875, 0.7727, 0.9062, 0.7955, 0.9063, 0.8182, 0.875, 0.8182, 0.875, 0.7955, 0.9063, 0.8182, 0.9062, 0.8409, 0.875, 0.8409, 0.875, 0.8182, 0.9062, 0.8409, 0.9062, 0.8636, 0.875, 0.8636, 0.875, 0.8409, 0.9062, 0.8636, 0.9062, 0.8864, 0.875, 0.8864, 0.875, 0.8636, 0.9062, 0.8864, 0.9062, 0.9091, 0.875, 0.9091, 0.875, 0.8864, 0.9062, 0.9091, 0.9062, 0.9318, 0.875, 0.9318, 0.875, 0.9091, 0.9062, 0.9318, 0.9062, 0.9545, 0.875, 0.9545, 0.875, 0.9318, 0.9062, 0.9545, 0.9062, 0.9773, 0.875, 0.9773, 0.875, 0.9545, 0.9375, 0.5, 0.9375, 0.5227, 0.9062, 0.5227, 0.9062, 0.5, 0.9375, 0.5227, 0.9375, 0.5455, 0.9062, 0.5455, 0.9062, 0.5227, 0.9375, 0.5455, 0.9375, 0.5682, 0.9063, 0.5682, 0.9062, 0.5455, 0.9375, 0.5682, 0.9375, 0.5909, 0.9062, 0.5909, 0.9063, 0.5682, 0.9375, 0.5909, 0.9375, 0.6136, 0.9062, 0.6136, 0.9062, 0.5909, 0.9375, 0.6136, 0.9375, 0.6364, 0.9062, 0.6364, 0.9062, 0.6136, 0.9375, 0.6364, 0.9375, 0.6591, 0.9062, 0.6591, 0.9062, 0.6364, 0.9375, 0.6591, 0.9375, 0.6818, 0.9063, 0.6818, 0.9062, 0.6591, 0.9375, 0.6818, 0.9375, 0.7045, 0.9062, 0.7045, 0.9063, 0.6818, 0.9375, 0.7045, 0.9375, 0.7273, 0.9063, 0.7273, 0.9062, 0.7045, 0.9375, 0.7273, 0.9375, 0.75, 0.9063, 0.75, 0.9063, 0.7273, 0.9375, 0.75, 0.9375, 0.7727, 0.9062, 0.7727, 0.9063, 0.75, 0.9375, 0.7727, 0.9375, 0.7955, 0.9062, 0.7955, 0.9062, 0.7727, 0.9375, 0.7955, 0.9375, 0.8182, 0.9063, 0.8182, 0.9062, 0.7955, 0.9375, 0.8182, 0.9375, 0.8409, 0.9062, 0.8409, 0.9063, 0.8182, 0.9375, 0.8409, 0.9375, 0.8636, 0.9062, 0.8636, 0.9062, 0.8409, 0.9375, 0.8636, 0.9375, 0.8864, 0.9062, 0.8864, 0.9062, 0.8636, 0.9375, 0.8864, 0.9375, 0.9091, 0.9062, 0.9091, 0.9062, 0.8864, 0.9375, 0.9091, 0.9375, 0.9318, 0.9062, 0.9318, 0.9062, 0.9091, 0.9375, 0.9318, 0.9375, 0.9545, 0.9062, 0.9545, 0.9062, 0.9318, 0.9375, 0.9545, 0.9375, 0.9773, 0.9062, 0.9773, 0.9062, 0.9545, 0.9688, 0.5, 0.9688, 0.5227, 0.9375, 0.5227, 0.9375, 0.5, 0.9688, 0.5227, 0.9688, 0.5455, 0.9375, 0.5455, 0.9375, 0.5227, 0.9688, 0.5455, 0.9688, 0.5682, 0.9375, 0.5682, 0.9375, 0.5455, 0.9688, 0.5682, 0.9688, 0.5909, 0.9375, 0.5909, 0.9375, 0.5682, 0.9688, 0.5909, 0.9688, 0.6136, 0.9375, 0.6136, 0.9375, 0.5909, 0.9688, 0.6136, 0.9688, 0.6364, 0.9375, 0.6364, 0.9375, 0.6136, 0.9688, 0.6364, 0.9688, 0.6591, 0.9375, 0.6591, 0.9375, 0.6364, 0.9688, 0.6591, 0.9688, 0.6818, 0.9375, 0.6818, 0.9375, 0.6591, 0.9688, 0.6818, 0.9688, 0.7045, 0.9375, 0.7045, 0.9375, 0.6818, 0.9688, 0.7045, 0.9687, 0.7273, 0.9375, 0.7273, 0.9375, 0.7045, 0.9687, 0.7273, 0.9688, 0.75, 0.9375, 0.75, 0.9375, 0.7273, 0.9688, 0.75, 0.9688, 0.7727, 0.9375, 0.7727, 0.9375, 0.75, 0.9688, 0.7727, 0.9688, 0.7955, 0.9375, 0.7955, 0.9375, 0.7727, 0.9688, 0.7955, 0.9688, 0.8182, 0.9375, 0.8182, 0.9375, 0.7955, 0.9688, 0.8182, 0.9687, 0.8409, 0.9375, 0.8409, 0.9375, 0.8182, 0.9687, 0.8409, 0.9687, 0.8636, 0.9375, 0.8636, 0.9375, 0.8409, 0.9687, 0.8636, 0.9687, 0.8864, 0.9375, 0.8864, 0.9375, 0.8636, 0.9687, 0.8864, 0.9688, 0.9091, 0.9375, 0.9091, 0.9375, 0.8864, 0.9688, 0.9091, 0.9687, 0.9318, 0.9375, 0.9318, 0.9375, 0.9091, 0.9687, 0.9318, 0.9688, 0.9545, 0.9375, 0.9545, 0.9375, 0.9318, 0.9688, 0.9545, 0.9688, 0.9773, 0.9375, 0.9773, 0.9375, 0.9545, 1.0, 0.5, 1.0, 0.5227, 0.9688, 0.5227, 0.9688, 0.5, 1.0, 0.5227, 1.0, 0.5455, 0.9688, 0.5455, 0.9688, 0.5227, 1.0, 0.5455, 1.0, 0.5682, 0.9688, 0.5682, 0.9688, 0.5455, 1.0, 0.5682, 1.0, 0.5909, 0.9688, 0.5909, 0.9688, 0.5682, 1.0, 0.5909, 1.0, 0.6136, 0.9688, 0.6136, 0.9688, 0.5909, 1.0, 0.6136, 1.0, 0.6364, 0.9688, 0.6364, 0.9688, 0.6136, 1.0, 0.6364, 1.0, 0.6591, 0.9688, 0.6591, 0.9688, 0.6364, 1.0, 0.6591, 1.0, 0.6818, 0.9688, 0.6818, 0.9688, 0.6591, 1.0, 0.6818, 1.0, 0.7045, 0.9688, 0.7045, 0.9688, 0.6818, 1.0, 0.7045, 1.0, 0.7273, 0.9687, 0.7273, 0.9688, 0.7045, 1.0, 0.7273, 1.0, 0.75, 0.9688, 0.75, 0.9687, 0.7273, 1.0, 0.75, 1.0, 0.7727, 0.9688, 0.7727, 0.9688, 0.75, 1.0, 0.7727, 1.0, 0.7955, 0.9688, 0.7955, 0.9688, 0.7727, 1.0, 0.7955, 1.0, 0.8182, 0.9688, 0.8182, 0.9688, 0.7955, 1.0, 0.8182, 1.0, 0.8409, 0.9687, 0.8409, 0.9688, 0.8182, 1.0, 0.8409, 1.0, 0.8636, 0.9687, 0.8636, 0.9687, 0.8409, 1.0, 0.8636, 1.0, 0.8864, 0.9687, 0.8864, 0.9687, 0.8636, 1.0, 0.8864, 1.0, 0.9091, 0.9688, 0.9091, 0.9687, 0.8864, 1.0, 0.9091, 1.0, 0.9318, 0.9687, 0.9318, 0.9688, 0.9091, 1.0, 0.9318, 1.0, 0.9545, 0.9688, 0.9545, 0.9687, 0.9318, 1.0, 0.9545, 1.0, 0.9773, 0.9688, 0.9773, 0.9688, 0.9545, 0.25, 0.4622, 0.2914, 0.4581, 0.2968, 0.4854, 0.25, 0.49, 0.2914, 0.4581, 0.3312, 0.446, 0.3418, 0.4717, 0.2968, 0.4854, 0.3312, 0.446, 0.3679, 0.4264, 0.3833, 0.4496, 0.3418, 0.4717, 0.3679, 0.4264, 0.4, 0.4, 0.4197, 0.4197, 0.3833, 0.4496, 0.4, 0.4, 0.4264, 0.3679, 0.4496, 0.3833, 0.4197, 0.4197, 0.4264, 0.3679, 0.446, 0.3312, 0.4717, 0.3418, 0.4496, 0.3833, 0.446, 0.3312, 0.4581, 0.2914, 0.4854, 0.2968, 0.4717, 0.3418, 0.4581, 0.2914, 0.4622, 0.25, 0.49, 0.25, 0.4854, 0.2968, 0.4622, 0.25, 0.4581, 0.2086, 0.4854, 0.2032, 0.49, 0.25, 0.4581, 0.2086, 0.446, 0.1688, 0.4717, 0.1582, 0.4854, 0.2032, 0.446, 0.1688, 0.4264, 0.1321, 0.4496, 0.1167, 0.4717, 0.1582, 0.4264, 0.1321, 0.4, 0.09996, 0.4197, 0.08029, 0.4496, 0.1167, 0.4, 0.09996, 0.3679, 0.07357, 0.3833, 0.05045, 0.4197, 0.08029, 0.3679, 0.07357, 0.3312, 0.05396, 0.3418, 0.02827, 0.3833, 0.05045, 0.3312, 0.05396, 0.2914, 0.04188, 0.2968, 0.01461, 0.3418, 0.02827, 0.2914, 0.04188, 0.25, 0.03781, 0.25, 0.01, 0.2968, 0.01461, 0.25, 0.03781, 0.2086, 0.04188, 0.2032, 0.01461, 0.25, 0.01, 0.2086, 0.04188, 0.1688, 0.05396, 0.1582, 0.02827, 0.2032, 0.01461, 0.1688, 0.05396, 0.1321, 0.07357, 0.1167, 0.05045, 0.1582, 0.02827, 0.1321, 0.07357, 0.09996, 0.09996, 0.08029, 0.08029, 0.1167, 0.05045, 0.09996, 0.09996, 0.07357, 0.1321, 0.05045, 0.1167, 0.08029, 0.08029, 0.07357, 0.1321, 0.05396, 0.1688, 0.02827, 0.1582, 0.05045, 0.1167, 0.05396, 0.1688, 0.04188, 0.2086, 0.01461, 0.2032, 0.02827, 0.1582, 0.04188, 0.2086, 0.03781, 0.25, 0.01, 0.25, 0.01461, 0.2032, 0.03781, 0.25, 0.04188, 0.2914, 0.01461, 0.2968, 0.01, 0.25, 0.04188, 0.2914, 0.05396, 0.3312, 0.02827, 0.3418, 0.01461, 0.2968, 0.05396, 0.3312, 0.07357, 0.3679, 0.05045, 0.3833, 0.02827, 0.3418, 0.07357, 0.3679, 0.09996, 0.4, 0.08029, 0.4197, 0.05045, 0.3833, 0.09996, 0.4, 0.1321, 0.4264, 0.1167, 0.4496, 0.08029, 0.4197, 0.1321, 0.4264, 0.1688, 0.446, 0.1582, 0.4717, 0.1167, 0.4496, 0.1688, 0.446, 0.2086, 0.4581, 0.2032, 0.4854, 0.1582, 0.4717, 0.2086, 0.4581, 0.25, 0.4622, 0.25, 0.49, 0.2032, 0.4854, 0.2914, 0.4581, 0.25, 0.4622, 0.2086, 0.4581, 0.1688, 0.446, 0.1321, 0.4264, 0.09996, 0.4, 0.07357, 0.3679, 0.05396, 0.3312, 0.04188, 0.2914, 0.03781, 0.25, 0.04188, 0.2086, 0.05396, 0.1688, 0.07357, 0.1321, 0.09996, 0.09996, 0.1321, 0.07357, 0.1688, 0.05396, 0.2086, 0.04188, 0.25, 0.03781, 0.2914, 0.04188, 0.3312, 0.05396, 0.3679, 0.07357, 0.4, 0.09996, 0.4264, 0.1321, 0.446, 0.1688, 0.4581, 0.2086, 0.4622, 0.25, 0.4581, 0.2914, 0.446, 0.3312, 0.4264, 0.3679, 0.4, 0.4, 0.3679, 0.4264, 0.3312, 0.446, 0.07357, 0.3679, 0.05396, 0.3312, 0.05396, 0.3312, 0.07357, 0.3679, 0.3312, 0.05396, 0.3679, 0.07357, 0.3679, 0.07357, 0.3312, 0.05396, 0.2914, 0.4581, 0.25, 0.4622, 0.25, 0.4622, 0.2914, 0.4581, 0.09996, 0.4, 0.07357, 0.3679, 0.07357, 0.3679, 0.09996, 0.4, 0.2914, 0.04188, 0.3312, 0.05396, 0.3312, 0.05396, 0.2914, 0.04188, 0.3312, 0.446, 0.2914, 0.4581, 0.2914, 0.4581, 0.3312, 0.446, 0.1321, 0.4264, 0.09996, 0.4, 0.09996, 0.4, 0.1321, 0.4264, 0.25, 0.03781, 0.2914, 0.04188, 0.2914, 0.04188, 0.25, 0.03781, 0.3679, 0.4264, 0.3312, 0.446, 0.3312, 0.446, 0.3679, 0.4264, 0.1688, 0.446, 0.1321, 0.4264, 0.1321, 0.4264, 0.1688, 0.446, 0.2086, 0.04188, 0.25, 0.03781, 0.25, 0.03781, 0.2086, 0.04188, 0.4, 0.4, 0.3679, 0.4264, 0.3679, 0.4264, 0.4, 0.4, 0.2086, 0.4581, 0.1688, 0.446, 0.1688, 0.446, 0.2086, 0.4581, 0.1688, 0.05396, 0.2086, 0.04188, 0.2086, 0.04188, 0.1688, 0.05396, 0.4264, 0.3679, 0.4, 0.4, 0.4, 0.4, 0.4264, 0.3679, 0.25, 0.4622, 0.2086, 0.4581, 0.2086, 0.4581, 0.25, 0.4622, 0.1321, 0.07357, 0.1688, 0.05396, 0.1688, 0.05396, 0.1321, 0.07357, 0.446, 0.3312, 0.4264, 0.3679, 0.4264, 0.3679, 0.446, 0.3312, 0.09996, 0.09996, 0.1321, 0.07357, 0.1321, 0.07357, 0.09996, 0.09996, 0.4581, 0.2914, 0.446, 0.3312, 0.446, 0.3312, 0.4581, 0.2914, 0.07357, 0.1321, 0.09996, 0.09996, 0.09996, 0.09996, 0.07357, 0.1321, 0.4622, 0.25, 0.4581, 0.2914, 0.4581, 0.2914, 0.4622, 0.25, 0.05396, 0.1688, 0.07357, 0.1321, 0.07357, 0.1321, 0.05396, 0.1688, 0.4581, 0.2086, 0.4622, 0.25, 0.4622, 0.25, 0.4581, 0.2086, 0.04188, 0.2086, 0.05396, 0.1688, 0.05396, 0.1688, 0.04188, 0.2086, 0.446, 0.1688, 0.4581, 0.2086, 0.4581, 0.2086, 0.446, 0.1688, 0.03781, 0.25, 0.04188, 0.2086, 0.04188, 0.2086, 0.03781, 0.25, 0.4264, 0.1321, 0.446, 0.1688, 0.446, 0.1688, 0.4264, 0.1321, 0.04188, 0.2914, 0.03781, 0.25, 0.03781, 0.25, 0.04188, 0.2914, 0.4, 0.09996, 0.4264, 0.1321, 0.4264, 0.1321, 0.4, 0.09996, 0.05396, 0.3312, 0.04188, 0.2914, 0.04188, 0.2914, 0.05396, 0.3312])
me_cylinder_001.materials.append(mat_material_001)
me_cylinder_001.materials.append(mat_red)
me_cylinder_001.use_remesh_fix_poles = True
me_cylinder_001.use_remesh_preserve_attributes = False
me_cylinder_001.use_mirror_vertex_groups = False
me_cylinder_001.update()

# ---- objects
ob_cylinder_001 = bpy.data.objects.new('Cylinder.001', me_cylinder_001)

# ---- transforms, parenting, visibility, modifiers, constraints
ob_cylinder_001.location = (8.361, 0.02138, 29.35)
ob_cylinder_001.scale = (1.0, 1.0, 17.92)
ob_cylinder_001.lineart.crease_threshold = 0.0

# ---- collection membership
col_collection.objects.link(ob_cylinder_001)

# ---- scene / render settings (as saved in the file)
scene.frame_start = 1; scene.frame_end = 250; scene.frame_set(1)
scene.render.engine = 'BLENDER_EEVEE_NEXT'
scene.cycles.use_denoising = False
scene.cycles.samples = 128
scene.cycles.sampling_pattern = 'TABULATED_SOBOL'
scene.cycles.use_adaptive_sampling = False
scene.cycles.use_light_tree = False
scene.view_settings.view_transform = 'Filmic'
bpy.context.view_layer.update()

# ---- added for rendering (the .blend has no active camera and no usable light): camera, sun
cam_auto = bpy.data.cameras.new('AutoCamera')
cam_auto.lens = 50.0
cam_auto.sensor_width = 36.0
cam_auto.clip_end = 1000.0
ob_auto_camera = bpy.data.objects.new('AutoCamera', cam_auto)
scene.collection.objects.link(ob_auto_camera)
ob_auto_camera.location = (42.1111, -40.4792, 56.3498)
ob_auto_camera.rotation_euler = (1.09748, -7.21219e-08, 0.694738)
scene.camera = ob_auto_camera
light_auto_sun = bpy.data.lights.new('AutoSun', 'SUN')
light_auto_sun.energy = 3.0
light_auto_sun.angle = 0.0523599
ob_auto_sun = bpy.data.objects.new('AutoSun', light_auto_sun)
scene.collection.objects.link(ob_auto_sun)
ob_auto_sun.rotation_euler = (0.872665, 0.174533, 0.523599)
bpy.context.view_layer.update()
